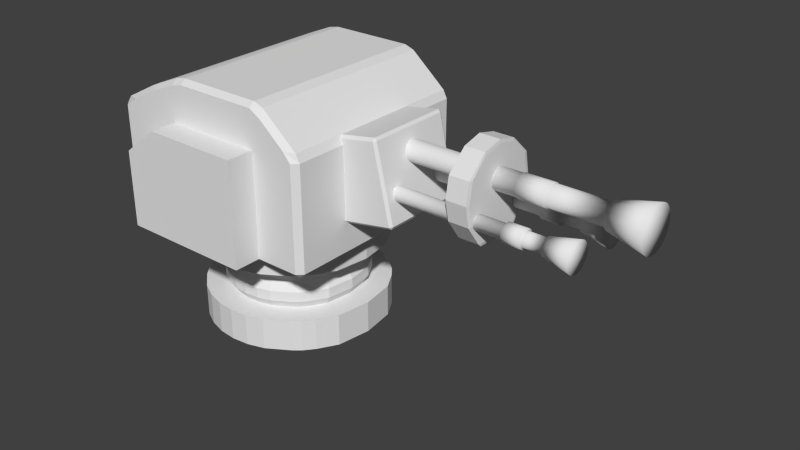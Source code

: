 # Source: Turret.blend  (saved by Blender 2.91.10; exported with 4.5.12 LTS)
import bpy
from mathutils import Matrix  # noqa: F401  (used for matrix-valued properties, if any)

bpy.ops.wm.read_factory_settings(use_empty=True)
scene = bpy.context.scene
scene.name = 'Scene'

# ---- collections
col_collection_1 = bpy.data.collections.new('Collection 1'); scene.collection.children.link(col_collection_1)

# ---- materials (node trees are filled in below, after node groups)
mat_turret_metal = bpy.data.materials.new('Turret_Metal')
mat_turret_metal.alpha_threshold = 0.0
mat_turret_metal.roughness = 0.5
mat_turret_metal2 = bpy.data.materials.new('Turret_Metal2')
mat_turret_metal2.alpha_threshold = 0.0
mat_turret_metal2.roughness = 0.5
mat_turret_gunmetal = bpy.data.materials.new('Turret_GunMetal')
mat_turret_gunmetal.alpha_threshold = 0.0
mat_turret_gunmetal.roughness = 0.5

# ---- material node trees
mat_turret_metal.use_nodes = True; mat_turret_metal.node_tree.nodes.clear()
_N = mat_turret_metal.node_tree.nodes; _L = mat_turret_metal.node_tree.links
n0 = _N.new('ShaderNodeOutputMaterial'); n0.name = 'Material Output'; n0.location = (300, 300)
n1 = _N.new('ShaderNodeBsdfDiffuse'); n1.name = 'Diffuse BSDF'; n1.location = (10, 300)
_L.new(n1.outputs[0], n0.inputs[0])
n0.is_active_output = True
mat_turret_metal2.use_nodes = True; mat_turret_metal2.node_tree.nodes.clear()
_N = mat_turret_metal2.node_tree.nodes; _L = mat_turret_metal2.node_tree.links
n0 = _N.new('ShaderNodeOutputMaterial'); n0.name = 'Material Output'; n0.location = (300, 300)
n1 = _N.new('ShaderNodeBsdfDiffuse'); n1.name = 'Diffuse BSDF'; n1.location = (10, 300)
_L.new(n1.outputs[0], n0.inputs[0])
n0.is_active_output = True
mat_turret_gunmetal.use_nodes = True; mat_turret_gunmetal.node_tree.nodes.clear()
_N = mat_turret_gunmetal.node_tree.nodes; _L = mat_turret_gunmetal.node_tree.links
n0 = _N.new('ShaderNodeOutputMaterial'); n0.name = 'Material Output'; n0.location = (300, 300)
n1 = _N.new('ShaderNodeBsdfDiffuse'); n1.name = 'Diffuse BSDF'; n1.location = (10, 300)
_L.new(n1.outputs[0], n0.inputs[0])
n0.is_active_output = True

# ---- world
world_world = bpy.data.worlds.new('World'); scene.world = world_world
world_world.color = (0.05088, 0.05088, 0.05088)
world_world.use_sun_shadow = False
world_world.sun_shadow_jitter_overblur = 0.0
world_world.cycles.sampling_method = 'MANUAL'
world_world.cycles.sample_map_resolution = 256
world_world.light_settings.ao_factor = 0.4

# ---- meshes
me_circle_000 = bpy.data.meshes.new('Circle.000')
me_circle_000.from_pydata([(-2.861e-06, -0.884, -4.444), (-2.861e-06, -1.927, -4.083), (-2.861e-06, -2.517, -3.767), (-2.861e-06, -3.01, -3.363), (-2.861e-06, -3.767, -2.517), (-1.907e-06, -4.186, -1.734), (-1.907e-06, -4.444, -0.884), (-1.907e-06, -4.531, 1.907e-06), (-1.907e-06, -4.444, 0.884), (-1.907e-06, -4.186, 1.734), (-9.537e-07, -3.508, 2.833), (-9.537e-07, -3.204, 3.204), (-9.537e-07, -2.686, 3.629), (-9.537e-07, -1.734, 4.186), (-1.572, -0.884, -4.444), (-1.572, -1.927, -4.083), (-1.572, -2.517, -3.767), (-1.572, -3.01, -3.363), (-1.572, -3.767, -2.517), (-1.572, -4.186, -1.734), (-1.572, -4.444, -0.884), (-1.572, -4.531, 1.907e-06), (-1.572, -4.444, 0.884), (-1.572, -4.186, 1.734), (-1.572, -3.508, 2.833), (-1.572, -3.204, 3.204), (-1.572, -2.686, 3.629), (-1.572, -1.734, 4.186), (-1.572, -0.6375, -3.205), (-1.572, -1.389, -2.945), (-1.572, -1.815, -2.717), (-1.572, -2.171, -2.425), (-1.572, -2.717, -1.815), (-1.572, -3.019, -1.25), (-1.572, -3.205, -0.6375), (-1.572, -3.268, 1.907e-06), (-1.572, -3.205, 0.6375), (-1.572, -3.019, 1.25), (-1.572, -2.53, 2.043), (-1.572, -2.311, 2.311), (-1.572, -1.937, 2.617), (-1.572, -1.25, 3.019), (-2.008, -0.6938, -3.488), (-2.008, -1.512, -3.205), (-2.008, -1.976, -2.957), (-2.008, -2.363, -2.639), (-2.008, -2.957, -1.976), (-2.008, -3.286, -1.361), (-2.008, -3.488, -0.6938), (-2.008, -3.556, 1.907e-06), (-2.008, -3.488, 0.6938), (-2.008, -3.286, 1.361), (-2.008, -2.754, 2.223), (-2.008, -2.515, 2.515), (-2.008, -2.108, 2.848), (-2.008, -1.361, 3.286), (-2.512, -0.6938, -3.488), (-2.512, -1.512, -3.205), (-2.512, -1.976, -2.957), (-2.512, -2.363, -2.639), (-2.512, -2.957, -1.976), (-2.512, -3.286, -1.361), (-2.512, -3.488, -0.6938), (-2.512, -3.556, 1.907e-06), (-2.512, -3.488, 0.6938), (-2.512, -3.286, 1.361), (-2.512, -2.754, 2.223), (-2.512, -2.515, 2.515), (-2.512, -2.108, 2.848), (-2.512, -1.361, 3.286), (-2.938, -0.6273, -3.154), (-2.938, -1.367, -2.898), (-2.938, -1.786, -2.674), (-2.938, -2.136, -2.386), (-2.938, -2.674, -1.786), (-2.938, -2.971, -1.231), (-2.938, -3.154, -0.6273), (-2.938, -3.215, 1.907e-06), (-2.938, -3.154, 0.6273), (-2.938, -2.971, 1.231), (-2.938, -2.49, 2.01), (-2.938, -2.274, 2.274), (-2.938, -1.906, 2.575), (-2.938, -1.231, 2.971), (-3.907, -0.6273, -3.154), (-3.907, -1.367, -2.898), (-3.907, -1.786, -2.674), (-3.907, -2.136, -2.386), (-3.907, -2.674, -1.786), (-3.907, -2.971, -1.231), (-3.907, -3.154, -0.6273), (-3.907, -3.215, 1.907e-06), (-3.907, -3.154, 0.6273), (-3.907, -2.971, 1.231), (-3.907, -2.49, 2.01), (-3.907, -2.274, 2.274), (-3.907, -1.906, 2.575), (-3.907, -1.231, 2.971), (-3.907, -0.8777, -4.413), (-3.907, -1.913, -4.054), (-3.907, -2.499, -3.741), (-3.907, -2.989, -3.339), (-3.907, -3.741, -2.499), (-3.907, -4.156, -1.722), (-3.907, -4.413, -0.8777), (-3.907, -4.499, 2.861e-06), (-3.907, -4.413, 0.8777), (-3.907, -4.156, 1.722), (-3.907, -3.484, 2.813), (-3.907, -3.181, 3.181), (-3.907, -2.667, 3.603), (-3.907, -1.722, 4.156), (-5.497, -0.8777, -4.413), (-5.497, -1.913, -4.054), (-5.497, -2.499, -3.741), (-5.497, -2.989, -3.339), (-5.497, -3.741, -2.499), (-5.497, -4.156, -1.722), (-5.497, -4.413, -0.8777), (-5.497, -4.499, 2.861e-06), (-5.497, -4.413, 0.8777), (-5.497, -4.156, 1.722), (-5.497, -3.484, 2.813), (-5.497, -3.181, 3.181), (-5.497, -2.667, 3.603), (-5.497, -1.722, 4.156), (-2.861e-06, 0.884, -4.444), (-2.861e-06, 1.927, -4.083), (-2.861e-06, 2.517, -3.767), (-2.861e-06, 3.01, -3.363), (-2.861e-06, 3.767, -2.517), (-1.907e-06, 4.186, -1.734), (-1.907e-06, 4.444, -0.884), (-1.907e-06, 4.531, 2.861e-06), (-1.907e-06, 4.444, 0.884), (-1.907e-06, 4.186, 1.734), (-9.537e-07, 3.508, 2.833), (-9.537e-07, 3.204, 3.204), (-9.537e-07, 2.686, 3.629), (-9.537e-07, 1.734, 4.186), (-1.572, 0.884, -4.444), (-1.572, 1.927, -4.083), (-1.572, 2.517, -3.767), (-1.572, 3.01, -3.363), (-1.572, 3.767, -2.517), (-1.572, 4.186, -1.734), (-1.572, 4.444, -0.884), (-1.572, 4.531, 3.815e-06), (-1.572, 4.444, 0.884), (-1.572, 4.186, 1.734), (-1.572, 3.508, 2.833), (-1.572, 3.204, 3.204), (-1.572, 2.686, 3.629), (-1.572, 1.734, 4.186), (-1.572, 0.6375, -3.205), (-1.572, 1.389, -2.945), (-1.572, 1.815, -2.717), (-1.572, 2.171, -2.425), (-1.572, 2.717, -1.815), (-1.572, 3.019, -1.25), (-1.572, 3.205, -0.6375), (-1.572, 3.268, 2.861e-06), (-1.572, 3.205, 0.6375), (-1.572, 3.019, 1.25), (-1.572, 2.53, 2.043), (-1.572, 2.311, 2.311), (-1.572, 1.937, 2.617), (-1.572, 1.25, 3.019), (-2.008, 0.6938, -3.488), (-2.008, 1.512, -3.205), (-2.008, 1.976, -2.957), (-2.008, 2.363, -2.639), (-2.008, 2.957, -1.976), (-2.008, 3.286, -1.361), (-2.008, 3.488, -0.6938), (-2.008, 3.556, 2.861e-06), (-2.008, 3.488, 0.6938), (-2.008, 3.286, 1.361), (-2.008, 2.754, 2.223), (-2.008, 2.515, 2.515), (-2.008, 2.108, 2.848), (-2.008, 1.361, 3.286), (-2.512, 0.6938, -3.488), (-2.512, 1.512, -3.205), (-2.512, 1.976, -2.957), (-2.512, 2.363, -2.639), (-2.512, 2.957, -1.976), (-2.512, 3.286, -1.361), (-2.512, 3.488, -0.6938), (-2.512, 3.556, 2.861e-06), (-2.512, 3.488, 0.6938), (-2.512, 3.286, 1.361), (-2.512, 2.754, 2.223), (-2.512, 2.515, 2.515), (-2.512, 2.108, 2.848), (-2.512, 1.361, 3.286), (-2.938, 0.6273, -3.154), (-2.938, 1.367, -2.898), (-2.938, 1.786, -2.674), (-2.938, 2.136, -2.386), (-2.938, 2.674, -1.786), (-2.938, 2.971, -1.231), (-2.938, 3.154, -0.6273), (-2.938, 3.215, 2.861e-06), (-2.938, 3.154, 0.6273), (-2.938, 2.971, 1.231), (-2.938, 2.49, 2.01), (-2.938, 2.274, 2.274), (-2.938, 1.906, 2.575), (-2.938, 1.231, 2.971), (-3.907, 0.6273, -3.154), (-3.907, 1.367, -2.898), (-3.907, 1.786, -2.674), (-3.907, 2.136, -2.386), (-3.907, 2.674, -1.786), (-3.907, 2.971, -1.231), (-3.907, 3.154, -0.6273), (-3.907, 3.215, 2.861e-06), (-3.907, 3.154, 0.6273), (-3.907, 2.971, 1.231), (-3.907, 2.49, 2.01), (-3.907, 2.274, 2.274), (-3.907, 1.906, 2.575), (-3.907, 1.231, 2.971), (-3.907, 0.8777, -4.413), (-3.907, 1.913, -4.054), (-3.907, 2.499, -3.741), (-3.907, 2.989, -3.339), (-3.907, 3.741, -2.499), (-3.907, 4.156, -1.722), (-3.907, 4.413, -0.8777), (-3.907, 4.499, 3.815e-06), (-3.907, 4.413, 0.8777), (-3.907, 4.156, 1.722), (-3.907, 3.484, 2.813), (-3.907, 3.181, 3.181), (-3.907, 2.667, 3.603), (-3.907, 1.722, 4.156), (-5.497, 0.8777, -4.413), (-5.497, 1.913, -4.054), (-5.497, 2.499, -3.741), (-5.497, 2.989, -3.339), (-5.497, 3.741, -2.499), (-5.497, 4.156, -1.722), (-5.497, 4.413, -0.8777), (-5.497, 4.499, 3.815e-06), (-5.497, 4.413, 0.8777), (-5.497, 4.156, 1.722), (-5.497, 3.484, 2.813), (-5.497, 3.181, 3.181), (-5.497, 2.667, 3.603), (-5.497, 1.722, 4.156), (-2.861e-06, 6.088e-07, -4.531), (-9.537e-07, -5.971e-07, 4.444), (-1.572, 6.088e-07, -4.531), (-1.572, -5.971e-07, 4.444), (-1.572, 4.39e-07, -3.268), (-1.572, -4.306e-07, 3.205), (-2.008, 4.778e-07, -3.556), (-2.008, -4.686e-07, 3.488), (-2.512, 4.778e-07, -3.556), (-2.512, -4.686e-07, 3.488), (-2.938, 4.32e-07, -3.215), (-2.938, -4.237e-07, 3.154), (-3.907, 4.32e-07, -3.215), (-3.907, -4.237e-07, 3.154), (-3.907, 6.045e-07, -4.499), (-3.907, -5.929e-07, 4.413), (-5.497, 6.045e-07, -4.499), (-5.497, -5.929e-07, 4.413), (-1.907e-06, 7.52e-08, -0.2911)], [], [(25, 26, 40, 39), (3, 4, 18, 17), (4, 5, 19, 18), (5, 6, 20, 19), (6, 7, 21, 20), (7, 8, 22, 21), (8, 9, 23, 22), (9, 10, 24, 23), (10, 11, 25, 24), (11, 12, 26, 25), (12, 13, 27, 26), (252, 0, 14, 254), (13, 253, 255, 27), (0, 1, 15, 14), (1, 2, 16, 15), (2, 3, 17, 16), (26, 27, 41, 40), (254, 14, 28, 256), (27, 255, 257, 41), (14, 15, 29, 28), (15, 16, 30, 29), (16, 17, 31, 30), (17, 18, 32, 31), (18, 19, 33, 32), (19, 20, 34, 33), (20, 21, 35, 34), (21, 22, 36, 35), (22, 23, 37, 36), (23, 24, 38, 37), (24, 25, 39, 38), (29, 30, 44, 43), (30, 31, 45, 44), (31, 32, 46, 45), (32, 33, 47, 46), (33, 34, 48, 47), (34, 35, 49, 48), (35, 36, 50, 49), (36, 37, 51, 50), (37, 38, 52, 51), (38, 39, 53, 52), (39, 40, 54, 53), (40, 41, 55, 54), (256, 28, 42, 258), (41, 257, 259, 55), (28, 29, 43, 42), (46, 47, 61, 60), (47, 48, 62, 61), (48, 49, 63, 62), (49, 50, 64, 63), (50, 51, 65, 64), (51, 52, 66, 65), (52, 53, 67, 66), (53, 54, 68, 67), (54, 55, 69, 68), (258, 42, 56, 260), (55, 259, 261, 69), (42, 43, 57, 56), (43, 44, 58, 57), (44, 45, 59, 58), (45, 46, 60, 59), (80, 81, 95, 94), (63, 64, 78, 77), (64, 65, 79, 78), (65, 66, 80, 79), (66, 67, 81, 80), (67, 68, 82, 81), (68, 69, 83, 82), (260, 56, 70, 262), (69, 261, 263, 83), (56, 57, 71, 70), (57, 58, 72, 71), (58, 59, 73, 72), (59, 60, 74, 73), (60, 61, 75, 74), (61, 62, 76, 75), (62, 63, 77, 76), (97, 265, 267, 111), (81, 82, 96, 95), (82, 83, 97, 96), (262, 70, 84, 264), (83, 263, 265, 97), (70, 71, 85, 84), (71, 72, 86, 85), (72, 73, 87, 86), (73, 74, 88, 87), (74, 75, 89, 88), (75, 76, 90, 89), (76, 77, 91, 90), (77, 78, 92, 91), (78, 79, 93, 92), (79, 80, 94, 93), (84, 85, 99, 98), (85, 86, 100, 99), (86, 87, 101, 100), (87, 88, 102, 101), (88, 89, 103, 102), (89, 90, 104, 103), (90, 91, 105, 104), (91, 92, 106, 105), (92, 93, 107, 106), (93, 94, 108, 107), (94, 95, 109, 108), (95, 96, 110, 109), (96, 97, 111, 110), (264, 84, 98, 266), (101, 102, 116, 115), (102, 103, 117, 116), (103, 104, 118, 117), (104, 105, 119, 118), (105, 106, 120, 119), (106, 107, 121, 120), (107, 108, 122, 121), (108, 109, 123, 122), (109, 110, 124, 123), (110, 111, 125, 124), (266, 98, 112, 268), (111, 267, 269, 125), (98, 99, 113, 112), (99, 100, 114, 113), (100, 101, 115, 114), (151, 165, 166, 152), (129, 143, 144, 130), (130, 144, 145, 131), (131, 145, 146, 132), (132, 146, 147, 133), (133, 147, 148, 134), (134, 148, 149, 135), (135, 149, 150, 136), (136, 150, 151, 137), (137, 151, 152, 138), (138, 152, 153, 139), (252, 254, 140, 126), (139, 153, 255, 253), (126, 140, 141, 127), (127, 141, 142, 128), (128, 142, 143, 129), (152, 166, 167, 153), (254, 256, 154, 140), (153, 167, 257, 255), (140, 154, 155, 141), (141, 155, 156, 142), (142, 156, 157, 143), (143, 157, 158, 144), (144, 158, 159, 145), (145, 159, 160, 146), (146, 160, 161, 147), (147, 161, 162, 148), (148, 162, 163, 149), (149, 163, 164, 150), (150, 164, 165, 151), (155, 169, 170, 156), (156, 170, 171, 157), (157, 171, 172, 158), (158, 172, 173, 159), (159, 173, 174, 160), (160, 174, 175, 161), (161, 175, 176, 162), (162, 176, 177, 163), (163, 177, 178, 164), (164, 178, 179, 165), (165, 179, 180, 166), (166, 180, 181, 167), (256, 258, 168, 154), (167, 181, 259, 257), (154, 168, 169, 155), (172, 186, 187, 173), (173, 187, 188, 174), (174, 188, 189, 175), (175, 189, 190, 176), (176, 190, 191, 177), (177, 191, 192, 178), (178, 192, 193, 179), (179, 193, 194, 180), (180, 194, 195, 181), (258, 260, 182, 168), (181, 195, 261, 259), (168, 182, 183, 169), (169, 183, 184, 170), (170, 184, 185, 171), (171, 185, 186, 172), (206, 220, 221, 207), (189, 203, 204, 190), (190, 204, 205, 191), (191, 205, 206, 192), (192, 206, 207, 193), (193, 207, 208, 194), (194, 208, 209, 195), (260, 262, 196, 182), (195, 209, 263, 261), (182, 196, 197, 183), (183, 197, 198, 184), (184, 198, 199, 185), (185, 199, 200, 186), (186, 200, 201, 187), (187, 201, 202, 188), (188, 202, 203, 189), (223, 237, 267, 265), (207, 221, 222, 208), (208, 222, 223, 209), (262, 264, 210, 196), (209, 223, 265, 263), (196, 210, 211, 197), (197, 211, 212, 198), (198, 212, 213, 199), (199, 213, 214, 200), (200, 214, 215, 201), (201, 215, 216, 202), (202, 216, 217, 203), (203, 217, 218, 204), (204, 218, 219, 205), (205, 219, 220, 206), (210, 224, 225, 211), (211, 225, 226, 212), (212, 226, 227, 213), (213, 227, 228, 214), (214, 228, 229, 215), (215, 229, 230, 216), (216, 230, 231, 217), (217, 231, 232, 218), (218, 232, 233, 219), (219, 233, 234, 220), (220, 234, 235, 221), (221, 235, 236, 222), (222, 236, 237, 223), (264, 266, 224, 210), (227, 241, 242, 228), (228, 242, 243, 229), (229, 243, 244, 230), (230, 244, 245, 231), (231, 245, 246, 232), (232, 246, 247, 233), (233, 247, 248, 234), (234, 248, 249, 235), (235, 249, 250, 236), (236, 250, 251, 237), (266, 268, 238, 224), (237, 251, 269, 267), (224, 238, 239, 225), (225, 239, 240, 226), (226, 240, 241, 227), (135, 270, 134), (13, 270, 253), (0, 270, 1), (136, 270, 135), (126, 270, 252), (1, 270, 2), (137, 270, 136), (2, 270, 3), (138, 270, 137), (3, 270, 4), (139, 270, 138), (4, 270, 5), (253, 270, 139), (127, 270, 126), (5, 270, 6), (128, 270, 127), (6, 270, 7), (7, 270, 8), (129, 270, 128), (8, 270, 9), (130, 270, 129), (9, 270, 10), (131, 270, 130), (10, 270, 11), (132, 270, 131), (11, 270, 12), (133, 270, 132), (134, 270, 133), (12, 270, 13), (252, 270, 0)])
me_circle_000.polygons.foreach_set('material_index', [0, 0, 0, 0, 0, 0, 0, 0, 0, 0, 0, 0, 0, 0, 0, 0, 0, 0, 0, 0, 0, 0, 0, 0, 0, 0, 0, 0, 0, 0, 1, 1, 1, 1, 1, 1, 1, 1, 1, 1, 1, 1, 1, 1, 1, 1, 1, 1, 1, 1, 1, 1, 1, 1, 1, 1, 1, 1, 1, 1, 1, 1, 1, 1, 1, 1, 1, 1, 1, 1, 1, 1, 1, 1, 1, 1, 0, 1, 1, 1, 1, 1, 1, 1, 1, 1, 1, 1, 1, 1, 1, 0, 0, 0, 0, 0, 0, 0, 0, 0, 0, 0, 0, 0, 0, 0, 0, 0, 0, 0, 0, 0, 0, 0, 0, 0, 0, 0, 0, 0, 0, 0, 0, 0, 0, 0, 0, 0, 0, 0, 0, 0, 0, 0, 0, 0, 0, 0, 0, 0, 0, 0, 0, 0, 0, 0, 0, 0, 0, 0, 1, 1, 1, 1, 1, 1, 1, 1, 1, 1, 1, 1, 1, 1, 1, 1, 1, 1, 1, 1, 1, 1, 1, 1, 1, 1, 1, 1, 1, 1, 1, 1, 1, 1, 1, 1, 1, 1, 1, 1, 1, 1, 1, 1, 1, 1, 0, 1, 1, 1, 1, 1, 1, 1, 1, 1, 1, 1, 1, 1, 1, 0, 0, 0, 0, 0, 0, 0, 0, 0, 0, 0, 0, 0, 0, 0, 0, 0, 0, 0, 0, 0, 0, 0, 0, 0, 0, 0, 0, 0, 0, 0, 0, 0, 0, 0, 0, 0, 0, 0, 0, 0, 0, 0, 0, 0, 0, 0, 0, 0, 0, 0, 0, 0, 0, 0, 0, 0, 0, 0])
_uv = me_circle_000.uv_layers.new(name='UVMap')
_uv.uv.foreach_set('vector', [0.12, 0.2795, 0.1307, 0.2748, 0.1393, 0.2969, 0.1303, 0.3007, 0.01244, 0.3626, 0.02083, 0.3418, 0.04672, 0.3541, 0.03951, 0.372, 0.02083, 0.3418, 0.02923, 0.3261, 0.0541, 0.3409, 0.04672, 0.3541, 0.02923, 0.3261, 0.03905, 0.3113, 0.06256, 0.3283, 0.0541, 0.3409, 0.03905, 0.3113, 0.05022, 0.2974, 0.07213, 0.3165, 0.06256, 0.3283, 0.05022, 0.2974, 0.06262, 0.2845, 0.08273, 0.3056, 0.07213, 0.3165, 0.06262, 0.2845, 0.07615, 0.2729, 0.09434, 0.2957, 0.08273, 0.3056, 0.07615, 0.2729, 0.09789, 0.2582, 0.1127, 0.2837, 0.09434, 0.2957, 0.09789, 0.2582, 0.1063, 0.2536, 0.12, 0.2795, 0.1127, 0.2837, 0.1063, 0.2536, 0.1185, 0.2477, 0.1307, 0.2748, 0.12, 0.2795, 0.1185, 0.2477, 0.1398, 0.2395, 0.1487, 0.2682, 0.1307, 0.2748, 0.3826, 0.3917, 0.3861, 0.4087, 0.3564, 0.4142, 0.3547, 0.3979, 0.1398, 0.2395, 0.1765, 0.2321, 0.1793, 0.2642, 0.1487, 0.2682, 0.0006193, 0.4075, 0.005326, 0.3869, 0.03329, 0.3939, 0.02994, 0.4142, 0.005326, 0.3869, 0.00867, 0.3744, 0.03593, 0.3824, 0.03329, 0.3939, 0.00867, 0.3744, 0.01244, 0.3626, 0.03951, 0.372, 0.03593, 0.3824, 0.1307, 0.2748, 0.1487, 0.2682, 0.1552, 0.2921, 0.1393, 0.2969, 0.3547, 0.3979, 0.3564, 0.4142, 0.3318, 0.4133, 0.331, 0.4009, 0.1487, 0.2682, 0.1793, 0.2642, 0.1814, 0.2877, 0.1552, 0.2921, 0.02994, 0.4142, 0.03329, 0.3939, 0.05658, 0.3979, 0.05517, 0.4136, 0.03329, 0.3939, 0.03593, 0.3824, 0.05856, 0.3885, 0.05658, 0.3979, 0.03593, 0.3824, 0.03951, 0.372, 0.06146, 0.3799, 0.05856, 0.3885, 0.03951, 0.372, 0.04672, 0.3541, 0.06834, 0.3648, 0.06146, 0.3799, 0.04672, 0.3541, 0.0541, 0.3409, 0.07452, 0.3533, 0.06834, 0.3648, 0.0541, 0.3409, 0.06256, 0.3283, 0.0817, 0.3424, 0.07452, 0.3533, 0.06256, 0.3283, 0.07213, 0.3165, 0.08983, 0.3323, 0.0817, 0.3424, 0.07213, 0.3165, 0.08273, 0.3056, 0.09885, 0.3229, 0.08983, 0.3323, 0.08273, 0.3056, 0.09434, 0.2957, 0.1087, 0.3145, 0.09885, 0.3229, 0.09434, 0.2957, 0.1127, 0.2837, 0.1243, 0.3041, 0.1087, 0.3145, 0.1127, 0.2837, 0.12, 0.2795, 0.1303, 0.3007, 0.1243, 0.3041, 0.2113, 0.6985, 0.2205, 0.698, 0.2211, 0.7076, 0.2118, 0.7081, 0.2205, 0.698, 0.2293, 0.6974, 0.2299, 0.7069, 0.2211, 0.7076, 0.2293, 0.6974, 0.2448, 0.6963, 0.2455, 0.7059, 0.2299, 0.7069, 0.2448, 0.6963, 0.2571, 0.6954, 0.2578, 0.7051, 0.2455, 0.7059, 0.2571, 0.6954, 0.2695, 0.6946, 0.2701, 0.7043, 0.2578, 0.7051, 0.2695, 0.6946, 0.2819, 0.6939, 0.2824, 0.7036, 0.2701, 0.7043, 0.2819, 0.6939, 0.2943, 0.6932, 0.2948, 0.703, 0.2824, 0.7036, 0.2943, 0.6932, 0.3068, 0.6927, 0.307, 0.7026, 0.2948, 0.703, 0.3068, 0.6927, 0.3247, 0.6924, 0.325, 0.702, 0.307, 0.7026, 0.3247, 0.6924, 0.3313, 0.6923, 0.3316, 0.7019, 0.325, 0.702, 0.3313, 0.6923, 0.3407, 0.6921, 0.3408, 0.7016, 0.3316, 0.7019, 0.3407, 0.6921, 0.3559, 0.6918, 0.3558, 0.7015, 0.3408, 0.7016, 0.5776, 0.6976, 0.5902, 0.6978, 0.5905, 0.7081, 0.5772, 0.7074, 0.3559, 0.6918, 0.3799, 0.6918, 0.3799, 0.7012, 0.3558, 0.7015, 0.1962, 0.6988, 0.2113, 0.6985, 0.2118, 0.7081, 0.1958, 0.7089, 0.2455, 0.7059, 0.2578, 0.7051, 0.2584, 0.714, 0.2462, 0.7147, 0.2578, 0.7051, 0.2701, 0.7043, 0.2707, 0.7132, 0.2584, 0.714, 0.2701, 0.7043, 0.2824, 0.7036, 0.2829, 0.7126, 0.2707, 0.7132, 0.2824, 0.7036, 0.2948, 0.703, 0.2952, 0.7119, 0.2829, 0.7126, 0.2948, 0.703, 0.307, 0.7026, 0.3074, 0.7115, 0.2952, 0.7119, 0.307, 0.7026, 0.325, 0.702, 0.3253, 0.7109, 0.3074, 0.7115, 0.325, 0.702, 0.3316, 0.7019, 0.3319, 0.7106, 0.3253, 0.7109, 0.3316, 0.7019, 0.3408, 0.7016, 0.341, 0.7106, 0.3319, 0.7106, 0.3408, 0.7016, 0.3558, 0.7015, 0.356, 0.7102, 0.341, 0.7106, 0.5772, 0.7074, 0.5905, 0.7081, 0.5897, 0.718, 0.5766, 0.7167, 0.3558, 0.7015, 0.3799, 0.7012, 0.38, 0.7104, 0.356, 0.7102, 0.1958, 0.7089, 0.2118, 0.7081, 0.2125, 0.7172, 0.1964, 0.7185, 0.2118, 0.7081, 0.2211, 0.7076, 0.2218, 0.7164, 0.2125, 0.7172, 0.2211, 0.7076, 0.2299, 0.7069, 0.2305, 0.7159, 0.2218, 0.7164, 0.2299, 0.7069, 0.2455, 0.7059, 0.2462, 0.7147, 0.2305, 0.7159, 0.3255, 0.7209, 0.332, 0.7207, 0.3325, 0.7393, 0.326, 0.7395, 0.2829, 0.7126, 0.2952, 0.7119, 0.2956, 0.722, 0.2834, 0.7227, 0.2952, 0.7119, 0.3074, 0.7115, 0.3078, 0.7215, 0.2956, 0.722, 0.3074, 0.7115, 0.3253, 0.7109, 0.3255, 0.7209, 0.3078, 0.7215, 0.3253, 0.7109, 0.3319, 0.7106, 0.332, 0.7207, 0.3255, 0.7209, 0.3319, 0.7106, 0.341, 0.7106, 0.3412, 0.7205, 0.332, 0.7207, 0.341, 0.7106, 0.356, 0.7102, 0.3564, 0.7204, 0.3412, 0.7205, 0.5766, 0.7167, 0.5897, 0.718, 0.588, 0.7284, 0.5756, 0.7272, 0.356, 0.7102, 0.38, 0.7104, 0.38, 0.7199, 0.3564, 0.7204, 0.1964, 0.7185, 0.2125, 0.7172, 0.2133, 0.7272, 0.1983, 0.7288, 0.2125, 0.7172, 0.2218, 0.7164, 0.2225, 0.7265, 0.2133, 0.7272, 0.2218, 0.7164, 0.2305, 0.7159, 0.2313, 0.7258, 0.2225, 0.7265, 0.2305, 0.7159, 0.2462, 0.7147, 0.2468, 0.7249, 0.2313, 0.7258, 0.2462, 0.7147, 0.2584, 0.714, 0.259, 0.7241, 0.2468, 0.7249, 0.2584, 0.714, 0.2707, 0.7132, 0.2712, 0.7233, 0.259, 0.7241, 0.2707, 0.7132, 0.2829, 0.7126, 0.2834, 0.7227, 0.2712, 0.7233, 0.1568, 0.5385, 0.1805, 0.5431, 0.1783, 0.5656, 0.1502, 0.5611, 0.332, 0.7207, 0.3412, 0.7205, 0.3415, 0.7391, 0.3325, 0.7393, 0.3412, 0.7205, 0.3564, 0.7204, 0.3564, 0.7389, 0.3415, 0.7391, 0.5756, 0.7272, 0.588, 0.7284, 0.5862, 0.7472, 0.5739, 0.7461, 0.3564, 0.7204, 0.38, 0.7199, 0.3802, 0.7386, 0.3564, 0.7389, 0.1983, 0.7288, 0.2133, 0.7272, 0.2148, 0.7459, 0.2, 0.7472, 0.2133, 0.7272, 0.2225, 0.7265, 0.2239, 0.7452, 0.2148, 0.7459, 0.2225, 0.7265, 0.2313, 0.7258, 0.2325, 0.7446, 0.2239, 0.7452, 0.2313, 0.7258, 0.2468, 0.7249, 0.248, 0.7436, 0.2325, 0.7446, 0.2468, 0.7249, 0.259, 0.7241, 0.2601, 0.7428, 0.248, 0.7436, 0.259, 0.7241, 0.2712, 0.7233, 0.2722, 0.7421, 0.2601, 0.7428, 0.2712, 0.7233, 0.2834, 0.7227, 0.2843, 0.7414, 0.2722, 0.7421, 0.2834, 0.7227, 0.2956, 0.722, 0.2964, 0.7408, 0.2843, 0.7414, 0.2956, 0.722, 0.3078, 0.7215, 0.3085, 0.7402, 0.2964, 0.7408, 0.3078, 0.7215, 0.3255, 0.7209, 0.326, 0.7395, 0.3085, 0.7402, 0.0599, 0.417, 0.06078, 0.4333, 0.03614, 0.4367, 0.03322, 0.4155, 0.06078, 0.4333, 0.06247, 0.4428, 0.03868, 0.4487, 0.03614, 0.4367, 0.06247, 0.4428, 0.06512, 0.4516, 0.04231, 0.4594, 0.03868, 0.4487, 0.06512, 0.4516, 0.07142, 0.4667, 0.04973, 0.4774, 0.04231, 0.4594, 0.07142, 0.4667, 0.07776, 0.4779, 0.05718, 0.4907, 0.04973, 0.4774, 0.07776, 0.4779, 0.08515, 0.4885, 0.06586, 0.5032, 0.05718, 0.4907, 0.08515, 0.4885, 0.09352, 0.4983, 0.07564, 0.5148, 0.06586, 0.5032, 0.09352, 0.4983, 0.1028, 0.5073, 0.08643, 0.5254, 0.07564, 0.5148, 0.1028, 0.5073, 0.1129, 0.5155, 0.09805, 0.5351, 0.08643, 0.5254, 0.1129, 0.5155, 0.1281, 0.5263, 0.1162, 0.5465, 0.09805, 0.5351, 0.1281, 0.5263, 0.1338, 0.5297, 0.1233, 0.5505, 0.1162, 0.5465, 0.1338, 0.5297, 0.1422, 0.5336, 0.1335, 0.5549, 0.1233, 0.5505, 0.1422, 0.5336, 0.1568, 0.5385, 0.1502, 0.5611, 0.1335, 0.5549, 0.3273, 0.4297, 0.3279, 0.4162, 0.3554, 0.4155, 0.3528, 0.4331, 0.04231, 0.4594, 0.04973, 0.4774, 0.0232, 0.4914, 0.01374, 0.4701, 0.04973, 0.4774, 0.05718, 0.4907, 0.03221, 0.5069, 0.0232, 0.4914, 0.05718, 0.4907, 0.06586, 0.5032, 0.04256, 0.5216, 0.03221, 0.5069, 0.06586, 0.5032, 0.07564, 0.5148, 0.05419, 0.5351, 0.04256, 0.5216, 0.07564, 0.5148, 0.08643, 0.5254, 0.067, 0.5476, 0.05419, 0.5351, 0.08643, 0.5254, 0.09805, 0.5351, 0.08094, 0.5587, 0.067, 0.5476, 0.09805, 0.5351, 0.1162, 0.5465, 0.1027, 0.5721, 0.08094, 0.5587, 0.1162, 0.5465, 0.1233, 0.5505, 0.1109, 0.5762, 0.1027, 0.5721, 0.1233, 0.5505, 0.1335, 0.5549, 0.1228, 0.5814, 0.1109, 0.5762, 0.1335, 0.5549, 0.1502, 0.5611, 0.1432, 0.5882, 0.1228, 0.5814, 0.3528, 0.4331, 0.3554, 0.4155, 0.388, 0.4226, 0.384, 0.4407, 0.1502, 0.5611, 0.1783, 0.5656, 0.1756, 0.5933, 0.1432, 0.5882, 0.03322, 0.4155, 0.03614, 0.4367, 0.005678, 0.4446, 0.0006193, 0.4221, 0.03614, 0.4367, 0.03868, 0.4487, 0.009504, 0.4579, 0.005678, 0.4446, 0.03868, 0.4487, 0.04231, 0.4594, 0.01374, 0.4701, 0.009504, 0.4579, 0.2404, 0.2688, 0.2339, 0.2915, 0.2244, 0.2894, 0.2291, 0.2661, 0.3607, 0.3319, 0.3356, 0.3455, 0.3256, 0.3294, 0.3489, 0.3128, 0.3489, 0.3128, 0.3256, 0.3294, 0.316, 0.3176, 0.3379, 0.2988, 0.3379, 0.2988, 0.316, 0.3176, 0.3055, 0.3067, 0.3257, 0.2859, 0.3257, 0.2859, 0.3055, 0.3067, 0.294, 0.2968, 0.3122, 0.2742, 0.3122, 0.2742, 0.294, 0.2968, 0.2817, 0.2879, 0.2978, 0.2637, 0.2978, 0.2637, 0.2817, 0.2879, 0.2685, 0.2803, 0.2824, 0.2546, 0.2824, 0.2546, 0.2685, 0.2803, 0.2484, 0.2717, 0.2584, 0.244, 0.2584, 0.244, 0.2484, 0.2717, 0.2404, 0.2688, 0.2494, 0.2409, 0.2494, 0.2409, 0.2404, 0.2688, 0.2291, 0.2661, 0.2363, 0.2372, 0.2363, 0.2372, 0.2291, 0.2661, 0.2102, 0.2628, 0.2139, 0.2329, 0.3826, 0.3917, 0.3547, 0.3979, 0.3512, 0.3828, 0.3784, 0.3751, 0.2139, 0.2329, 0.2102, 0.2628, 0.1793, 0.2642, 0.1765, 0.2321, 0.3784, 0.3751, 0.3512, 0.3828, 0.3452, 0.3654, 0.3715, 0.3548, 0.3715, 0.3548, 0.3452, 0.3654, 0.3408, 0.355, 0.3663, 0.343, 0.3663, 0.343, 0.3408, 0.355, 0.3356, 0.3455, 0.3607, 0.3319, 0.2291, 0.2661, 0.2244, 0.2894, 0.2079, 0.2874, 0.2102, 0.2628, 0.3547, 0.3979, 0.331, 0.4009, 0.3287, 0.3884, 0.3512, 0.3828, 0.2102, 0.2628, 0.2079, 0.2874, 0.1814, 0.2877, 0.1793, 0.2642, 0.3512, 0.3828, 0.3287, 0.3884, 0.324, 0.3737, 0.3452, 0.3654, 0.3452, 0.3654, 0.324, 0.3737, 0.3202, 0.3651, 0.3408, 0.355, 0.3408, 0.355, 0.3202, 0.3651, 0.3158, 0.3572, 0.3356, 0.3455, 0.3356, 0.3455, 0.3158, 0.3572, 0.3063, 0.3437, 0.3256, 0.3294, 0.3256, 0.3294, 0.3063, 0.3437, 0.2981, 0.3334, 0.316, 0.3176, 0.316, 0.3176, 0.2981, 0.3334, 0.2892, 0.324, 0.3055, 0.3067, 0.3055, 0.3067, 0.2892, 0.324, 0.2794, 0.3155, 0.294, 0.2968, 0.294, 0.2968, 0.2794, 0.3155, 0.2688, 0.3079, 0.2817, 0.2879, 0.2817, 0.2879, 0.2688, 0.3079, 0.2576, 0.3013, 0.2685, 0.2803, 0.2685, 0.2803, 0.2576, 0.3013, 0.2404, 0.2938, 0.2484, 0.2717, 0.2484, 0.2717, 0.2404, 0.2938, 0.2339, 0.2915, 0.2404, 0.2688, 0.5497, 0.6962, 0.5492, 0.7058, 0.5399, 0.7054, 0.5404, 0.6956, 0.5404, 0.6956, 0.5399, 0.7054, 0.531, 0.7048, 0.5315, 0.6951, 0.5315, 0.6951, 0.531, 0.7048, 0.5151, 0.7039, 0.5158, 0.6942, 0.5158, 0.6942, 0.5151, 0.7039, 0.5027, 0.7032, 0.5033, 0.6934, 0.5033, 0.6934, 0.5027, 0.7032, 0.4902, 0.7026, 0.4907, 0.6927, 0.4907, 0.6927, 0.4902, 0.7026, 0.4777, 0.7021, 0.4781, 0.6921, 0.4781, 0.6921, 0.4777, 0.7021, 0.4652, 0.7017, 0.4654, 0.6916, 0.4654, 0.6916, 0.4652, 0.7017, 0.4528, 0.7015, 0.4528, 0.6917, 0.4528, 0.6917, 0.4528, 0.7015, 0.4349, 0.7012, 0.435, 0.6916, 0.435, 0.6916, 0.4349, 0.7012, 0.4282, 0.7013, 0.4283, 0.6916, 0.4283, 0.6916, 0.4282, 0.7013, 0.419, 0.7011, 0.4191, 0.6916, 0.4191, 0.6916, 0.419, 0.7011, 0.404, 0.7012, 0.4038, 0.6915, 0.5776, 0.6976, 0.5772, 0.7074, 0.5646, 0.7069, 0.5651, 0.6969, 0.4038, 0.6915, 0.404, 0.7012, 0.3799, 0.7012, 0.3799, 0.6918, 0.5651, 0.6969, 0.5646, 0.7069, 0.5492, 0.7058, 0.5497, 0.6962, 0.5151, 0.7039, 0.5146, 0.7128, 0.5022, 0.7122, 0.5027, 0.7032, 0.5027, 0.7032, 0.5022, 0.7122, 0.4898, 0.7116, 0.4902, 0.7026, 0.4902, 0.7026, 0.4898, 0.7116, 0.4774, 0.7111, 0.4777, 0.7021, 0.4777, 0.7021, 0.4774, 0.7111, 0.4649, 0.7107, 0.4652, 0.7017, 0.4652, 0.7017, 0.4649, 0.7107, 0.4526, 0.7104, 0.4528, 0.7015, 0.4528, 0.7015, 0.4526, 0.7104, 0.4347, 0.7102, 0.4349, 0.7012, 0.4349, 0.7012, 0.4347, 0.7102, 0.4281, 0.71, 0.4282, 0.7013, 0.4282, 0.7013, 0.4281, 0.71, 0.419, 0.7101, 0.419, 0.7011, 0.419, 0.7011, 0.419, 0.7101, 0.4039, 0.7099, 0.404, 0.7012, 0.5772, 0.7074, 0.5766, 0.7167, 0.564, 0.7159, 0.5646, 0.7069, 0.404, 0.7012, 0.4039, 0.7099, 0.38, 0.7104, 0.3799, 0.7012, 0.5646, 0.7069, 0.564, 0.7159, 0.5485, 0.7149, 0.5492, 0.7058, 0.5492, 0.7058, 0.5485, 0.7149, 0.5392, 0.7142, 0.5399, 0.7054, 0.5399, 0.7054, 0.5392, 0.7142, 0.5304, 0.7138, 0.531, 0.7048, 0.531, 0.7048, 0.5304, 0.7138, 0.5146, 0.7128, 0.5151, 0.7039, 0.4346, 0.7201, 0.4343, 0.7389, 0.4279, 0.7388, 0.4281, 0.7201, 0.4774, 0.7111, 0.477, 0.7213, 0.4646, 0.7209, 0.4649, 0.7107, 0.4649, 0.7107, 0.4646, 0.7209, 0.4523, 0.7205, 0.4526, 0.7104, 0.4526, 0.7104, 0.4523, 0.7205, 0.4346, 0.7201, 0.4347, 0.7102, 0.4347, 0.7102, 0.4346, 0.7201, 0.4281, 0.7201, 0.4281, 0.71, 0.4281, 0.71, 0.4281, 0.7201, 0.4189, 0.72, 0.419, 0.7101, 0.419, 0.7101, 0.4189, 0.72, 0.4037, 0.7201, 0.4039, 0.7099, 0.5766, 0.7167, 0.5756, 0.7272, 0.5632, 0.7261, 0.564, 0.7159, 0.4039, 0.7099, 0.4037, 0.7201, 0.38, 0.7199, 0.38, 0.7104, 0.564, 0.7159, 0.5632, 0.7261, 0.5479, 0.725, 0.5485, 0.7149, 0.5485, 0.7149, 0.5479, 0.725, 0.5386, 0.7244, 0.5392, 0.7142, 0.5392, 0.7142, 0.5386, 0.7244, 0.5298, 0.7239, 0.5304, 0.7138, 0.5304, 0.7138, 0.5298, 0.7239, 0.5141, 0.7232, 0.5146, 0.7128, 0.5146, 0.7128, 0.5141, 0.7232, 0.5017, 0.7225, 0.5022, 0.7122, 0.5022, 0.7122, 0.5017, 0.7225, 0.4893, 0.7219, 0.4898, 0.7116, 0.4898, 0.7116, 0.4893, 0.7219, 0.477, 0.7213, 0.4774, 0.7111, 0.2046, 0.5432, 0.2067, 0.5666, 0.1783, 0.5656, 0.1805, 0.5431, 0.4281, 0.7201, 0.4279, 0.7388, 0.4188, 0.7387, 0.4189, 0.72, 0.4189, 0.72, 0.4188, 0.7387, 0.4039, 0.7386, 0.4037, 0.7201, 0.5756, 0.7272, 0.5739, 0.7461, 0.5618, 0.745, 0.5632, 0.7261, 0.4037, 0.7201, 0.4039, 0.7386, 0.3802, 0.7386, 0.38, 0.7199, 0.5632, 0.7261, 0.5618, 0.745, 0.5467, 0.7439, 0.5479, 0.725, 0.5479, 0.725, 0.5467, 0.7439, 0.5375, 0.7433, 0.5386, 0.7244, 0.5386, 0.7244, 0.5375, 0.7433, 0.5288, 0.7429, 0.5298, 0.7239, 0.5298, 0.7239, 0.5288, 0.7429, 0.5131, 0.7421, 0.5141, 0.7232, 0.5141, 0.7232, 0.5131, 0.7421, 0.5008, 0.7414, 0.5017, 0.7225, 0.5017, 0.7225, 0.5008, 0.7414, 0.4886, 0.7408, 0.4893, 0.7219, 0.4893, 0.7219, 0.4886, 0.7408, 0.4763, 0.7403, 0.477, 0.7213, 0.477, 0.7213, 0.4763, 0.7403, 0.4641, 0.7398, 0.4646, 0.7209, 0.4646, 0.7209, 0.4641, 0.7398, 0.4519, 0.7393, 0.4523, 0.7205, 0.4523, 0.7205, 0.4519, 0.7393, 0.4343, 0.7389, 0.4346, 0.7201, 0.3245, 0.4429, 0.3492, 0.4492, 0.3426, 0.4675, 0.3198, 0.4586, 0.3198, 0.4586, 0.3426, 0.4675, 0.3378, 0.4783, 0.316, 0.4676, 0.316, 0.4676, 0.3378, 0.4783, 0.3322, 0.488, 0.3116, 0.4757, 0.3116, 0.4757, 0.3322, 0.488, 0.3215, 0.504, 0.3023, 0.4892, 0.3023, 0.4892, 0.3215, 0.504, 0.3116, 0.5155, 0.2939, 0.499, 0.2939, 0.499, 0.3116, 0.5155, 0.3007, 0.5261, 0.2846, 0.5079, 0.2846, 0.5079, 0.3007, 0.5261, 0.2889, 0.5355, 0.2745, 0.5159, 0.2745, 0.5159, 0.2889, 0.5355, 0.2762, 0.5439, 0.2637, 0.5229, 0.2637, 0.5229, 0.2762, 0.5439, 0.2629, 0.5511, 0.2521, 0.529, 0.2521, 0.529, 0.2629, 0.5511, 0.2429, 0.5589, 0.2351, 0.5367, 0.2351, 0.5367, 0.2429, 0.5589, 0.2352, 0.5614, 0.2289, 0.539, 0.2289, 0.539, 0.2352, 0.5614, 0.2243, 0.5637, 0.2199, 0.5411, 0.2199, 0.5411, 0.2243, 0.5637, 0.2067, 0.5666, 0.2046, 0.5432, 0.3273, 0.4297, 0.3528, 0.4331, 0.3492, 0.4492, 0.3245, 0.4429, 0.3322, 0.488, 0.358, 0.5037, 0.3447, 0.5227, 0.3215, 0.504, 0.3215, 0.504, 0.3447, 0.5227, 0.3329, 0.5362, 0.3116, 0.5155, 0.3116, 0.5155, 0.3329, 0.5362, 0.32, 0.5485, 0.3007, 0.5261, 0.3007, 0.5261, 0.32, 0.5485, 0.306, 0.5596, 0.2889, 0.5355, 0.2889, 0.5355, 0.306, 0.5596, 0.291, 0.5693, 0.2762, 0.5439, 0.2762, 0.5439, 0.291, 0.5693, 0.2752, 0.5776, 0.2629, 0.5511, 0.2629, 0.5511, 0.2752, 0.5776, 0.2513, 0.5865, 0.2429, 0.5589, 0.2429, 0.5589, 0.2513, 0.5865, 0.2424, 0.589, 0.2352, 0.5614, 0.2352, 0.5614, 0.2424, 0.589, 0.2298, 0.5918, 0.2243, 0.5637, 0.2243, 0.5637, 0.2298, 0.5918, 0.2084, 0.5945, 0.2067, 0.5666, 0.3528, 0.4331, 0.384, 0.4407, 0.3788, 0.4588, 0.3492, 0.4492, 0.2067, 0.5666, 0.2084, 0.5945, 0.1756, 0.5933, 0.1783, 0.5656, 0.3492, 0.4492, 0.3788, 0.4588, 0.3704, 0.4802, 0.3426, 0.4675, 0.3426, 0.4675, 0.3704, 0.4802, 0.3643, 0.4925, 0.3378, 0.4783, 0.3378, 0.4783, 0.3643, 0.4925, 0.358, 0.5037, 0.3322, 0.488, 0.539, 0.5535, 0.4751, 0.4945, 0.5482, 0.5397, 0.4198, 0.5652, 0.4751, 0.4945, 0.4494, 0.5793, 0.4818, 0.4155, 0.4751, 0.4945, 0.4612, 0.4163, 0.5209, 0.5695, 0.4751, 0.4945, 0.539, 0.5535, 0.5135, 0.4251, 0.4751, 0.4945, 0.4981, 0.4187, 0.4612, 0.4163, 0.4751, 0.4945, 0.4489, 0.4187, 0.5135, 0.5745, 0.4751, 0.4945, 0.5209, 0.5695, 0.4489, 0.4187, 0.4751, 0.4945, 0.4379, 0.4233, 0.5019, 0.5793, 0.4751, 0.4945, 0.5135, 0.5745, 0.4379, 0.4233, 0.4751, 0.4945, 0.4198, 0.4343, 0.4818, 0.5841, 0.4751, 0.4945, 0.5019, 0.5793, 0.4198, 0.4343, 0.4751, 0.4945, 0.408, 0.446, 0.4494, 0.5793, 0.4751, 0.4945, 0.4818, 0.5841, 0.5301, 0.4372, 0.4751, 0.4945, 0.5135, 0.4251, 0.408, 0.446, 0.4751, 0.4945, 0.3988, 0.4598, 0.539, 0.446, 0.4751, 0.4945, 0.5301, 0.4372, 0.3988, 0.4598, 0.4751, 0.4945, 0.3925, 0.4752, 0.3925, 0.4752, 0.4751, 0.4945, 0.3892, 0.4915, 0.5456, 0.4559, 0.4751, 0.4945, 0.539, 0.446, 0.3892, 0.4915, 0.4751, 0.4945, 0.3892, 0.5081, 0.5546, 0.4752, 0.4751, 0.4945, 0.5456, 0.4559, 0.3892, 0.5081, 0.4751, 0.4945, 0.3954, 0.5314, 0.5578, 0.4915, 0.4751, 0.4945, 0.5546, 0.4752, 0.3954, 0.5314, 0.4751, 0.4945, 0.3988, 0.5397, 0.5578, 0.5081, 0.4751, 0.4945, 0.5578, 0.4915, 0.3988, 0.5397, 0.4751, 0.4945, 0.4058, 0.5501, 0.5546, 0.5243, 0.4751, 0.4945, 0.5578, 0.5081, 0.5482, 0.5397, 0.4751, 0.4945, 0.5546, 0.5243, 0.4058, 0.5501, 0.4751, 0.4945, 0.4198, 0.5652, 0.4981, 0.4187, 0.4751, 0.4945, 0.4818, 0.4155])
me_circle_000.materials.append(mat_turret_metal)
me_circle_000.materials.append(mat_turret_metal2)
me_circle_000.materials.append(mat_turret_gunmetal)
me_circle_000.use_remesh_preserve_volume = False
me_circle_000.use_remesh_preserve_attributes = False
me_circle_000.use_mirror_vertex_groups = False
me_circle_000.update()
me_circle_001 = bpy.data.meshes.new('Circle.001')
me_circle_001.from_pydata([(-10.53, -2.134e-06, 6.642), (-10.52, -0.1001, 6.643), (-10.5, -0.1964, 6.648), (-10.45, -0.2852, 6.655), (-10.39, -0.363, 6.665), (-10.31, -0.4268, 6.677), (-10.22, -0.4742, 6.691), (-10.13, -0.5035, 6.705), (-10.03, -0.5133, 6.721), (-9.935, -0.5035, 6.736), (-9.841, -0.4742, 6.751), (-9.755, -0.4268, 6.765), (-9.679, -0.363, 6.777), (-9.616, -0.2852, 6.787), (-9.57, -0.1964, 6.794), (-9.542, -0.1001, 6.799), (-9.532, -1.702e-06, 6.8), (-10.55, -3.487e-06, 16.7), (-10.54, -0.1001, 16.7), (-10.51, -0.1964, 16.7), (-10.46, -0.2852, 16.7), (-10.4, -0.363, 16.7), (-10.32, -0.4268, 16.7), (-10.23, -0.4742, 16.7), (-10.13, -0.5035, 16.7), (-10.03, -0.5133, 16.7), (-9.933, -0.5035, 16.7), (-9.836, -0.4744, 16.7), (-9.747, -0.4272, 16.7), (-9.669, -0.3637, 16.7), (-9.604, -0.2863, 16.7), (-9.554, -0.1977, 16.69), (-9.523, -0.1008, 16.69), (-9.512, 0.0006734, 16.69), (-10.67, -3.501e-06, 16.63), (-10.65, -0.1237, 16.63), (-10.62, -0.2426, 16.63), (-10.56, -0.3522, 16.63), (-10.48, -0.4483, 16.63), (-10.38, -0.5271, 16.63), (-10.28, -0.5857, 16.63), (-10.16, -0.6218, 16.63), (-10.03, -0.6339, 16.63), (-9.909, -0.6218, 16.63), (-9.79, -0.5857, 16.63), (-9.68, -0.5272, 16.63), (-9.584, -0.4486, 16.63), (-9.505, -0.3529, 16.63), (-9.445, -0.2438, 16.63), (-9.407, -0.1249, 16.62), (-9.393, -0.0005851, 16.62), (-11.08, -3.836e-06, 18.43), (-11.06, -0.2048, 18.43), (-11.0, -0.4018, 18.43), (-10.91, -0.5834, 18.43), (-10.78, -0.7425, 18.43), (-10.62, -0.8731, 18.43), (-10.43, -0.9701, 18.43), (-10.24, -1.03, 18.43), (-10.03, -1.05, 18.43), (-9.828, -1.03, 18.43), (-9.631, -0.9701, 18.43), (-9.449, -0.8731, 18.43), (-9.29, -0.7425, 18.43), (-9.16, -0.5834, 18.43), (-9.063, -0.4018, 18.43), (-9.003, -0.2048, 18.43), (-8.983, -2.901e-06, 18.43), (-10.03, -3.641e-06, 18.43), (-8.617, -1.01, 6.986), (-8.684, -1.017, 6.977), (-8.748, -1.037, 6.968), (-8.807, -1.069, 6.96), (-8.858, -1.112, 6.953), (-8.901, -1.165, 6.947), (-8.932, -1.226, 6.942), (-8.952, -1.291, 6.94), (-8.958, -1.359, 6.939), (-8.952, -1.427, 6.94), (-8.932, -1.493, 6.942), (-8.901, -1.553, 6.947), (-8.858, -1.606, 6.953), (-8.807, -1.65, 6.96), (-8.748, -1.682, 6.968), (-8.684, -1.702, 6.977), (-8.617, -1.709, 6.986), (-8.551, -1.702, 6.996), (-8.487, -1.682, 7.005), (-8.428, -1.65, 7.013), (-8.377, -1.606, 7.02), (-8.334, -1.553, 7.026), (-8.303, -1.493, 7.03), (-8.283, -1.427, 7.033), (-8.277, -1.359, 7.034), (-8.283, -1.291, 7.033), (-8.303, -1.226, 7.03), (-8.334, -1.165, 7.026), (-8.377, -1.112, 7.02), (-8.428, -1.069, 7.013), (-8.487, -1.037, 7.005), (-8.551, -1.017, 6.996), (-8.618, -1.008, 14.79), (-8.686, -1.015, 14.79), (-8.752, -1.034, 14.79), (-8.813, -1.067, 14.79), (-8.867, -1.11, 14.79), (-8.91, -1.164, 14.79), (-8.943, -1.225, 14.79), (-8.962, -1.291, 14.79), (-8.968, -1.359, 14.79), (-8.961, -1.428, 14.79), (-8.941, -1.493, 14.79), (-8.908, -1.554, 14.79), (-8.865, -1.606, 14.79), (-8.812, -1.65, 14.79), (-8.751, -1.682, 14.79), (-8.686, -1.702, 14.79), (-8.617, -1.709, 14.79), (-8.549, -1.702, 14.79), (-8.484, -1.682, 14.79), (-8.423, -1.65, 14.79), (-8.371, -1.606, 14.79), (-8.327, -1.553, 14.79), (-8.295, -1.493, 14.79), (-8.275, -1.427, 14.79), (-8.268, -1.359, 14.79), (-8.275, -1.291, 14.79), (-8.295, -1.226, 14.79), (-8.327, -1.165, 14.79), (-8.37, -1.112, 14.79), (-8.423, -1.068, 14.79), (-8.484, -1.036, 14.79), (-8.549, -1.016, 14.79), (-8.617, -0.927, 14.75), (-8.702, -0.9349, 14.75), (-8.783, -0.9591, 14.75), (-8.858, -0.9989, 14.75), (-8.924, -1.053, 14.75), (-8.978, -1.118, 14.75), (-9.018, -1.193, 14.75), (-9.042, -1.275, 14.75), (-9.05, -1.359, 14.75), (-9.041, -1.444, 14.75), (-9.016, -1.524, 14.75), (-8.976, -1.599, 14.75), (-8.922, -1.664, 14.75), (-8.857, -1.718, 14.75), (-8.782, -1.758, 14.75), (-8.702, -1.782, 14.75), (-8.617, -1.791, 14.75), (-8.533, -1.782, 14.75), (-8.452, -1.758, 14.75), (-8.378, -1.718, 14.75), (-8.312, -1.664, 14.75), (-8.259, -1.599, 14.75), (-8.219, -1.524, 14.75), (-8.194, -1.443, 14.75), (-8.186, -1.359, 14.75), (-8.194, -1.275, 14.75), (-8.219, -1.194, 14.75), (-8.259, -1.12, 14.75), (-8.312, -1.054, 14.75), (-8.378, -1.001, 14.75), (-8.452, -0.9605, 14.75), (-8.533, -0.9356, 14.75), (-8.618, -0.6389, 16.08), (-8.759, -0.6495, 16.08), (-8.896, -0.6885, 16.08), (-9.022, -0.7547, 16.08), (-9.132, -0.845, 16.08), (-9.222, -0.9558, 16.08), (-9.287, -1.082, 16.08), (-9.326, -1.219, 16.08), (-9.336, -1.359, 16.08), (-9.32, -1.499, 16.08), (-9.278, -1.633, 16.07), (-9.211, -1.756, 16.07), (-9.123, -1.864, 16.07), (-9.014, -1.953, 16.07), (-8.891, -2.019, 16.07), (-8.757, -2.06, 16.07), (-8.617, -2.074, 16.07), (-8.478, -2.06, 16.07), (-8.344, -2.019, 16.07), (-8.221, -1.953, 16.07), (-8.112, -1.864, 16.07), (-8.024, -1.756, 16.07), (-7.958, -1.633, 16.07), (-7.917, -1.499, 16.07), (-7.903, -1.359, 16.07), (-7.917, -1.22, 16.07), (-7.958, -1.086, 16.07), (-8.024, -0.9625, 16.07), (-8.112, -0.8542, 16.07), (-8.22, -0.765, 16.07), (-8.344, -0.6981, 16.08), (-8.478, -0.6557, 16.08), (-8.617, -1.359, 16.08), (-5.192, -4.777, -5.343), (-5.42, -5.047, -5.343), (-5.42, -4.777, -5.633), (-11.65, -5.047, -3.315), (-11.95, -4.777, -3.206), (-11.72, -4.777, -3.705), (-5.42, -5.047, 4.899), (-5.192, -4.777, 4.899), (-5.42, -4.777, 5.189), (-11.48, -4.777, 4.28), (-11.81, -4.777, 3.886), (-11.49, -5.047, 3.87), (-8.642, -5.047, -5.343), (-9.096, -5.047, -5.343), (-9.096, -4.777, -5.633), (-8.642, -4.777, -5.633), (-8.642, -4.777, 5.189), (-9.096, -4.777, 5.189), (-9.096, -5.047, 4.899), (-8.642, -5.047, 4.899), (-12.17, -5.047, -2.048), (-12.32, -5.047, -1.467), (-12.55, -4.777, -1.467), (-12.44, -4.777, -2.015), (-5.42, -5.047, -3.826), (-5.192, -4.777, -2.048), (-5.192, -4.777, -1.467), (-5.42, -5.047, -1.467), (-8.642, -5.047, -3.826), (-9.096, -5.047, -3.826), (-5.192, -4.777, 3.309), (-5.42, -5.047, 3.309), (-5.42, -5.047, 2.728), (-5.192, -4.777, 2.728), (-9.096, -5.047, 3.309), (-9.096, -5.047, 2.728), (-8.642, -5.047, 2.728), (-8.642, -5.047, 3.309), (-12.32, -5.047, 2.728), (-11.97, -5.047, 3.309), (-12.38, -4.777, 3.216), (-12.55, -4.777, 2.728), (-10.93, -5.047, -4.679), (-10.83, -4.777, -5.392), (-10.48, -4.777, -5.633), (-10.48, -5.047, -5.343), (-10.48, -4.777, 5.189), (-10.87, -4.777, 4.992), (-10.93, -5.047, 4.526), (-10.48, -5.047, 4.899), (-10.48, -5.047, -2.048), (-10.48, -5.047, -1.467), (-10.93, -5.047, -1.467), (-10.93, -5.047, -2.048), (-10.48, -5.047, 2.728), (-10.48, -5.047, 3.309), (-10.93, -5.047, 3.309), (-10.93, -5.047, 2.728), (-5.42, -6.367, -1.467), (-5.42, -6.367, -3.826), (-9.096, -6.367, -3.826), (-8.642, -6.367, -3.826), (-8.642, -6.367, -1.467), (-9.096, -6.367, -1.467), (-9.096, -6.367, 2.728), (-8.642, -6.367, 2.728), (-10.48, -6.367, -2.048), (-10.48, -6.367, -1.467), (-5.42, -6.367, 2.728), (-10.48, -6.367, 2.728), (-11.72, -1.039, -3.705), (-5.192, -1.039, -5.343), (-5.42, -1.039, 5.189), (-9.096, -1.039, 5.189), (-8.642, -1.039, -5.633), (-12.44, -1.039, -2.015), (-5.192, -1.039, -1.467), (-12.55, -1.039, 2.728), (-5.192, -1.039, 3.309), (-10.48, -1.039, -5.633), (-10.87, -1.039, 4.992), (-11.95, -1.039, -3.206), (-5.42, -1.039, -5.633), (-5.192, -1.039, 4.899), (-8.642, -1.039, 5.189), (-9.096, -1.039, -5.633), (-12.55, -1.039, -1.467), (-5.192, -1.039, -2.048), (-12.38, -1.039, 3.216), (-5.192, -1.039, 2.728), (-10.83, -1.039, -5.392), (-10.48, -1.039, 5.189), (-11.84, -0.5281, 3.859), (-11.46, -0.5281, 4.307), (-6.857, -2.2, 4.654), (-6.839, -2.062, 4.552), (-6.72, -2.061, 4.667), (-7.397, -2.2, 7.635), (-7.26, -2.061, 7.649), (-7.415, -2.062, 7.737), (-11.04, -2.224, 6.811), (-11.06, -2.085, 6.913), (-11.18, -2.086, 6.798), (-10.5, -2.224, 3.83), (-10.64, -2.086, 3.816), (-10.48, -2.085, 3.728), (-7.531, -1.209, 10.49), (-7.531, -1.037, 10.46), (-7.383, -1.036, 10.49), (-7.531, -1.209, 11.49), (-7.383, -1.036, 11.48), (-7.531, -1.037, 11.52), (-11.32, -1.135, 11.47), (-11.32, -0.9634, 11.5), (-11.47, -0.9644, 11.48), (-11.32, -1.135, 10.48), (-11.47, -0.9644, 10.48), (-11.32, -0.9634, 10.44), (-8.539, -1.931, 10.49), (-9.548, -2.131, 10.48), (-10.56, -1.945, 10.48), (-10.56, -1.774, 10.45), (-9.548, -1.959, 10.45), (-8.539, -1.759, 10.45), (-10.56, -1.945, 11.47), (-9.548, -2.131, 11.48), (-8.539, -1.931, 11.48), (-8.539, -1.759, 11.52), (-9.548, -1.959, 11.51), (-10.56, -1.774, 11.51), (-11.95, 8.945e-07, -3.206), (-11.72, 9.616e-07, -3.705), (-5.192, 1.182e-06, -5.343), (-5.42, 1.221e-06, -5.633), (-5.192, -1.944e-07, 4.899), (-5.42, -2.335e-07, 5.189), (-8.642, -2.335e-07, 5.189), (-9.096, -2.335e-07, 5.189), (-8.642, 1.221e-06, -5.633), (-9.096, 1.221e-06, -5.633), (-12.44, 7.346e-07, -2.015), (-12.55, 6.61e-07, -1.467), (-5.192, 6.61e-07, -1.467), (-5.192, 7.39e-07, -2.048), (-12.55, 9.732e-08, 2.728), (-12.38, 3.166e-08, 3.216), (-5.192, 1.932e-08, 3.309), (-5.192, 9.732e-08, 2.728), (-10.48, 1.221e-06, -5.633), (-10.83, 1.188e-06, -5.392), (-10.48, -2.335e-07, 5.189), (-10.87, -2.07e-07, 4.992), (-11.84, -5.472e-08, 3.859), (-11.46, -1.148e-07, 4.307), (-7.383, -1.409e-06, 10.49), (-7.531, -1.405e-06, 10.46), (-7.531, -1.548e-06, 11.52), (-7.383, -1.543e-06, 11.48), (-11.56, -1.403e-06, 10.44), (-11.71, -1.408e-06, 10.48), (-11.71, -1.542e-06, 11.48), (-11.56, -1.546e-06, 11.5), (-10.56, -1.404e-06, 10.45), (-9.548, -2.92e-07, 10.42), (-8.539, -3.367e-07, 10.45), (-8.539, -1.547e-06, 11.52), (-9.548, -1.547e-06, 11.51), (-10.56, -1.546e-06, 11.51), (-9.934, -0.5035, 12.63), (-9.838, -0.4743, 12.63), (-9.75, -0.4268, 12.63), (-9.673, -0.363, 12.63), (-9.61, -0.2853, 12.63), (-10.55, -0.0004137, 12.62), (-9.563, -0.1966, 12.63), (-10.54, -0.1018, 12.62), (-9.533, -0.1003, 12.63), (-10.51, -0.1983, 12.62), (-9.523, 5.59e-05, 12.63), (-10.46, -0.2867, 12.63), (-10.39, -0.364, 12.63), (-10.32, -0.4274, 12.63), (-10.23, -0.4746, 12.63), (-10.13, -0.5036, 12.63), (-10.03, -0.5134, 12.63), (-9.933, -0.5035, 14.01), (-9.838, -0.4743, 14.01), (-9.749, -0.427, 14.01), (-9.672, -0.3635, 14.01), (-9.608, -0.286, 14.01), (-10.55, 5.925e-05, 14.01), (-9.559, -0.1976, 14.01), (-10.53, -0.1004, 14.01), (-9.528, -0.1013, 14.01), (-10.5, -0.1966, 14.01), (-9.515, -0.000388, 14.01), (-10.46, -0.2853, 14.01), (-10.39, -0.363, 14.01), (-10.32, -0.4268, 14.01), (-10.23, -0.4742, 14.01), (-10.13, -0.5035, 14.01), (-10.03, -0.5133, 14.01), (-9.823, -0.5107, 14.01), (-9.823, -0.5107, 12.63), (-9.728, -0.4597, 14.01), (-9.729, -0.4596, 12.63), (-9.644, -0.3912, 14.01), (-9.646, -0.3909, 12.63), (-9.575, -0.3076, 14.01), (-9.578, -0.3072, 12.63), (-10.58, -7.802e-05, 14.01), (-10.59, 0.0001288, 12.62), (-9.523, -0.2123, 14.01), (-9.527, -0.2117, 12.63), (-10.57, -0.108, 14.01), (-10.58, -0.109, 12.62), (-9.49, -0.1086, 14.01), (-9.495, -0.1081, 12.63), (-10.54, -0.2117, 14.01), (-10.54, -0.213, 12.62), (-9.476, 0.0001091, 14.01), (-9.484, -5.711e-05, 12.63), (-10.49, -0.3072, 14.01), (-10.49, -0.3083, 12.63), (-10.42, -0.3909, 14.01), (-10.42, -0.3916, 12.63), (-10.34, -0.4596, 14.01), (-10.34, -0.46, 12.63), (-10.24, -0.5107, 14.01), (-10.24, -0.5109, 12.63), (-10.14, -0.5421, 14.01), (-10.14, -0.5422, 12.63), (-10.03, -0.5528, 14.01), (-10.03, -0.5528, 12.63), (-9.926, -0.5421, 12.63), (-9.926, -0.5421, 14.01), (-8.81, -1.069, 12.9), (-8.863, -1.112, 12.9), (-8.485, -1.037, 12.9), (-8.55, -1.017, 12.9), (-8.55, -1.702, 12.9), (-8.485, -1.682, 12.9), (-8.906, -1.165, 12.9), (-8.617, -1.01, 12.9), (-8.425, -1.65, 12.9), (-8.938, -1.226, 12.9), (-8.372, -1.606, 12.9), (-8.957, -1.291, 12.9), (-8.329, -1.553, 12.9), (-8.964, -1.359, 12.9), (-8.297, -1.493, 12.9), (-8.957, -1.427, 12.9), (-8.277, -1.427, 12.9), (-8.938, -1.493, 12.9), (-8.271, -1.359, 12.9), (-8.906, -1.553, 12.9), (-8.277, -1.291, 12.9), (-8.863, -1.606, 12.9), (-8.297, -1.226, 12.9), (-8.81, -1.65, 12.9), (-8.329, -1.165, 12.9), (-8.75, -1.682, 12.9), (-8.685, -1.017, 12.9), (-8.372, -1.112, 12.9), (-8.685, -1.702, 12.9), (-8.75, -1.037, 12.9), (-8.425, -1.069, 12.9), (-8.617, -1.709, 12.9), (-8.811, -1.069, 13.79), (-8.484, -1.037, 13.79), (-8.55, -1.702, 13.79), (-8.864, -1.112, 13.79), (-8.55, -1.017, 13.79), (-8.484, -1.682, 13.79), (-8.907, -1.165, 13.79), (-8.617, -1.01, 13.79), (-8.424, -1.65, 13.79), (-8.939, -1.226, 13.79), (-8.371, -1.606, 13.79), (-8.959, -1.291, 13.79), (-8.328, -1.553, 13.79), (-8.965, -1.359, 13.79), (-8.296, -1.493, 13.79), (-8.959, -1.427, 13.79), (-8.276, -1.427, 13.79), (-8.939, -1.493, 13.79), (-8.269, -1.359, 13.79), (-8.907, -1.553, 13.79), (-8.276, -1.291, 13.79), (-8.864, -1.606, 13.79), (-8.296, -1.226, 13.79), (-8.811, -1.65, 13.79), (-8.328, -1.165, 13.79), (-8.751, -1.682, 13.79), (-8.685, -1.017, 13.79), (-8.371, -1.112, 13.79), (-8.685, -1.702, 13.79), (-8.751, -1.037, 13.79), (-8.424, -1.069, 13.79), (-8.617, -1.709, 13.79), (-8.865, -0.9859, 12.9), (-8.933, -1.042, 12.9), (-8.447, -0.9444, 12.9), (-8.53, -0.9188, 12.9), (-8.53, -1.8, 12.9), (-8.447, -1.774, 12.9), (-8.988, -1.11, 12.9), (-8.617, -0.9102, 12.9), (-8.37, -1.733, 12.9), (-9.029, -1.187, 12.9), (-8.302, -1.677, 12.9), (-9.055, -1.272, 12.9), (-8.247, -1.609, 12.9), (-9.063, -1.359, 12.9), (-8.205, -1.531, 12.9), (-9.055, -1.447, 12.9), (-8.18, -1.447, 12.9), (-9.029, -1.531, 12.9), (-8.172, -1.359, 12.9), (-8.988, -1.609, 12.9), (-8.18, -1.272, 12.9), (-8.933, -1.677, 12.9), (-8.205, -1.187, 12.9), (-8.865, -1.733, 12.9), (-8.247, -1.11, 12.9), (-8.788, -1.774, 12.9), (-8.704, -0.9188, 12.9), (-8.302, -1.042, 12.9), (-8.704, -1.8, 12.9), (-8.788, -0.9444, 12.9), (-8.37, -0.9859, 12.9), (-8.617, -1.808, 12.9), (-8.866, -0.9859, 13.79), (-8.446, -0.9444, 13.79), (-8.53, -1.8, 13.79), (-8.934, -1.042, 13.79), (-8.53, -0.9188, 13.79), (-8.446, -1.774, 13.79), (-8.99, -1.11, 13.79), (-8.617, -0.9102, 13.79), (-8.369, -1.733, 13.79), (-9.031, -1.187, 13.79), (-8.301, -1.677, 13.79), (-9.056, -1.272, 13.79), (-8.245, -1.609, 13.79), (-9.065, -1.359, 13.79), (-8.204, -1.531, 13.79), (-9.056, -1.447, 13.79), (-8.178, -1.447, 13.79), (-9.031, -1.531, 13.79), (-8.17, -1.359, 13.79), (-8.99, -1.609, 13.79), (-8.178, -1.272, 13.79), (-8.934, -1.677, 13.79), (-8.204, -1.187, 13.79), (-8.866, -1.733, 13.79), (-8.245, -1.11, 13.79), (-8.789, -1.774, 13.79), (-8.705, -0.9188, 13.79), (-8.301, -1.042, 13.79), (-8.705, -1.8, 13.79), (-8.789, -0.9444, 13.79), (-8.369, -0.9859, 13.79), (-8.617, -1.808, 13.79), (-10.48, -4.768e-07, 3.728), (-10.64, -4.768e-07, 3.816), (-11.06, 4.315e-05, 6.913), (-11.18, 9.537e-07, 6.798), (-6.72, -4.768e-07, 4.667), (-6.839, -4.768e-07, 4.552), (-7.26, -9.537e-07, 7.649), (-7.415, -9.537e-07, 7.737), (-9.934, -0.5035, 9.682), (-10.03, -0.5133, 9.674), (-10.13, -0.5035, 9.667), (-10.23, -0.4744, 9.659), (-10.31, -0.4271, 9.652), (-10.39, -0.3635, 9.646), (-10.45, -0.2859, 9.64), (-9.527, 2.71e-05, 9.713), (-10.5, -0.1974, 9.636), (-9.537, -0.1002, 9.713), (-10.53, -0.101, 9.632), (-9.566, -0.1965, 9.711), (-10.54, -0.0002079, 9.63), (-9.613, -0.2853, 9.707), (-9.676, -0.363, 9.703), (-9.752, -0.4268, 9.697), (-9.84, -0.4742, 9.69)], [], [(384, 27, 26, 383), (385, 28, 27, 384), (386, 29, 28, 385), (387, 30, 29, 386), (389, 31, 30, 387), (390, 18, 17, 388), (391, 32, 31, 389), (392, 19, 18, 390), (393, 33, 32, 391), (394, 20, 19, 392), (395, 21, 20, 394), (396, 22, 21, 395), (397, 23, 22, 396), (398, 24, 23, 397), (399, 25, 24, 398), (383, 26, 25, 399), (21, 38, 37, 20), (22, 39, 38, 21), (23, 40, 39, 22), (24, 41, 40, 23), (25, 42, 41, 24), (26, 43, 42, 25), (27, 44, 43, 26), (28, 45, 44, 27), (29, 46, 45, 28), (30, 47, 46, 29), (31, 48, 47, 30), (18, 35, 34, 17), (32, 49, 48, 31), (19, 36, 35, 18), (33, 50, 49, 32), (20, 37, 36, 19), (41, 58, 57, 40), (42, 59, 58, 41), (43, 60, 59, 42), (44, 61, 60, 43), (45, 62, 61, 44), (46, 63, 62, 45), (47, 64, 63, 46), (48, 65, 64, 47), (35, 52, 51, 34), (49, 66, 65, 48), (36, 53, 52, 35), (50, 67, 66, 49), (37, 54, 53, 36), (38, 55, 54, 37), (39, 56, 55, 38), (40, 57, 56, 39), (61, 68, 60), (62, 68, 61), (63, 68, 62), (64, 68, 63), (65, 68, 64), (52, 68, 51), (66, 68, 65), (53, 68, 52), (67, 68, 66), (54, 68, 53), (55, 68, 54), (56, 68, 55), (57, 68, 56), (58, 68, 57), (59, 68, 58), (60, 68, 59), (469, 105, 104, 466), (470, 132, 131, 467), (471, 119, 118, 468), (472, 106, 105, 469), (473, 101, 132, 470), (474, 120, 119, 471), (475, 107, 106, 472), (476, 121, 120, 474), (477, 108, 107, 475), (478, 122, 121, 476), (479, 109, 108, 477), (480, 123, 122, 478), (481, 110, 109, 479), (482, 124, 123, 480), (483, 111, 110, 481), (484, 125, 124, 482), (485, 112, 111, 483), (486, 126, 125, 484), (487, 113, 112, 485), (488, 127, 126, 486), (489, 114, 113, 487), (490, 128, 127, 488), (491, 115, 114, 489), (492, 102, 101, 473), (493, 129, 128, 490), (494, 116, 115, 491), (495, 103, 102, 492), (496, 130, 129, 493), (497, 117, 116, 494), (466, 104, 103, 495), (467, 131, 130, 496), (468, 118, 117, 497), (113, 145, 144, 112), (127, 159, 158, 126), (114, 146, 145, 113), (128, 160, 159, 127), (115, 147, 146, 114), (102, 134, 133, 101), (129, 161, 160, 128), (116, 148, 147, 115), (103, 135, 134, 102), (130, 162, 161, 129), (117, 149, 148, 116), (104, 136, 135, 103), (131, 163, 162, 130), (118, 150, 149, 117), (105, 137, 136, 104), (132, 164, 163, 131), (119, 151, 150, 118), (106, 138, 137, 105), (101, 133, 164, 132), (120, 152, 151, 119), (107, 139, 138, 106), (121, 153, 152, 120), (108, 140, 139, 107), (122, 154, 153, 121), (109, 141, 140, 108), (123, 155, 154, 122), (110, 142, 141, 109), (124, 156, 155, 123), (111, 143, 142, 110), (125, 157, 156, 124), (112, 144, 143, 111), (126, 158, 157, 125), (148, 180, 179, 147), (135, 167, 166, 134), (162, 194, 193, 161), (149, 181, 180, 148), (136, 168, 167, 135), (163, 195, 194, 162), (150, 182, 181, 149), (137, 169, 168, 136), (164, 196, 195, 163), (151, 183, 182, 150), (138, 170, 169, 137), (133, 165, 196, 164), (152, 184, 183, 151), (139, 171, 170, 138), (153, 185, 184, 152), (140, 172, 171, 139), (154, 186, 185, 153), (141, 173, 172, 140), (155, 187, 186, 154), (142, 174, 173, 141), (156, 188, 187, 155), (143, 175, 174, 142), (157, 189, 188, 156), (144, 176, 175, 143), (158, 190, 189, 157), (145, 177, 176, 144), (159, 191, 190, 158), (146, 178, 177, 145), (160, 192, 191, 159), (147, 179, 178, 146), (134, 166, 165, 133), (161, 193, 192, 160), (183, 197, 182), (170, 197, 169), (165, 197, 196), (184, 197, 183), (171, 197, 170), (185, 197, 184), (172, 197, 171), (186, 197, 185), (173, 197, 172), (187, 197, 186), (174, 197, 173), (188, 197, 187), (175, 197, 174), (189, 197, 188), (176, 197, 175), (190, 197, 189), (177, 197, 176), (191, 197, 190), (178, 197, 177), (192, 197, 191), (179, 197, 178), (166, 197, 165), (193, 197, 192), (180, 197, 179), (167, 197, 166), (194, 197, 193), (181, 197, 180), (168, 197, 167), (195, 197, 194), (182, 197, 181), (169, 197, 168), (196, 197, 195), (226, 210, 199, 222), (218, 201, 240, 251), (247, 253, 232, 216), (289, 244, 215, 271), (226, 222, 257, 259), (282, 214, 206, 270), (209, 237, 254, 246), (236, 219, 250, 255), (225, 230, 266, 256), (217, 235, 229, 204), (248, 243, 211, 227), (198, 199, 200), (201, 202, 203), (204, 205, 206), (207, 208, 209), (210, 211, 212, 213), (214, 215, 216, 217), (218, 219, 220, 221), (222, 223, 224, 225), (248, 227, 258, 264), (228, 229, 230, 231), (232, 233, 234, 235), (236, 237, 238, 239), (240, 241, 242, 243), (244, 245, 246, 247), (248, 249, 250, 251), (252, 253, 254, 255), (240, 201, 203, 241), (269, 198, 200, 280), (208, 290, 286, 238), (217, 204, 206, 214), (221, 202, 201, 218), (228, 205, 204, 229), (199, 210, 213, 200), (247, 216, 215, 244), (235, 217, 216, 232), (272, 213, 212, 283), (239, 220, 219, 236), (198, 223, 222, 199), (210, 226, 227, 211), (227, 226, 259, 258), (273, 221, 220, 284), (274, 224, 223, 285), (234, 233, 262, 263), (224, 231, 230, 225), (222, 225, 256, 257), (208, 238, 237, 209), (234, 230, 229, 235), (275, 239, 238, 286), (252, 233, 232, 253), (276, 228, 231, 287), (211, 243, 242, 212), (209, 246, 245, 207), (218, 251, 250, 219), (236, 255, 254, 237), (253, 247, 246, 254), (249, 252, 255, 250), (277, 242, 241, 288), (243, 248, 251, 240), (269, 330, 341, 285), (289, 348, 349, 278), (282, 334, 335, 271), (281, 332, 333, 270), (279, 328, 329, 268), (268, 329, 347, 288), (273, 338, 328, 279), (274, 340, 345, 287), (275, 342, 339, 284), (272, 336, 331, 280), (277, 346, 337, 283), (276, 344, 332, 281), (267, 265, 261, 262), (263, 260, 256, 266), (259, 260, 261, 258), (264, 258, 261, 265), (259, 257, 256, 260), (260, 263, 262, 261), (252, 249, 265, 267), (249, 248, 264, 265), (233, 252, 267, 262), (230, 234, 263, 266), (228, 276, 281, 205), (242, 277, 283, 212), (213, 272, 280, 200), (239, 275, 284, 220), (224, 274, 287, 231), (221, 273, 279, 202), (203, 268, 288, 241), (202, 279, 268, 203), (205, 281, 270, 206), (214, 282, 271, 215), (244, 289, 278, 245), (198, 269, 285, 223), (346, 277, 288, 347), (344, 276, 287, 345), (342, 275, 286, 343), (340, 274, 285, 341), (338, 273, 284, 339), (336, 272, 283, 337), (290, 208, 207, 291), (330, 269, 280, 331), (334, 282, 270, 333), (348, 289, 271, 335), (291, 207, 245, 278), (351, 291, 278, 349), (290, 350, 343, 286), (569, 564, 299, 297), (563, 302, 300, 565), (292, 293, 294), (295, 296, 297), (298, 299, 300), (301, 302, 303), (295, 292, 294, 296), (567, 566, 294, 293), (300, 302, 301, 298), (563, 562, 303, 302), (566, 568, 296, 294), (292, 301, 303, 293), (298, 295, 297, 299), (292, 295, 298, 301), (360, 319, 315, 356), (327, 365, 359, 311), (314, 312, 358, 357), (306, 352, 355, 308), (304, 305, 306), (307, 308, 309), (310, 311, 312), (313, 314, 315), (307, 304, 306, 308), (354, 309, 308, 355), (305, 353, 352, 306), (312, 314, 313, 310), (358, 312, 311, 359), (314, 357, 356, 315), (318, 313, 315, 319), (324, 307, 309, 325), (318, 322, 310, 313), (304, 307, 324, 316), (316, 324, 323, 317), (317, 323, 322, 318), (310, 322, 327, 311), (322, 323, 326, 327), (323, 324, 325, 326), (304, 316, 321, 305), (316, 317, 320, 321), (317, 318, 319, 320), (309, 354, 363, 325), (325, 363, 364, 326), (326, 364, 365, 327), (353, 305, 321, 362), (362, 321, 320, 361), (361, 320, 319, 360), (570, 366, 382, 571), (571, 382, 381, 572), (572, 381, 380, 573), (573, 380, 379, 574), (574, 379, 378, 575), (575, 378, 377, 576), (576, 377, 375, 578), (577, 376, 374, 579), (578, 375, 373, 580), (579, 374, 372, 581), (580, 373, 371, 582), (581, 372, 370, 583), (583, 370, 369, 584), (584, 369, 368, 585), (585, 368, 367, 586), (586, 367, 366, 570), (386, 385, 402, 404), (379, 380, 427, 425), (387, 386, 404, 406), (380, 381, 429, 427), (389, 387, 406, 410), (390, 388, 408, 412), (391, 389, 410, 414), (381, 382, 431, 429), (366, 367, 401, 432), (392, 390, 412, 416), (393, 391, 414, 418), (394, 392, 416, 420), (382, 366, 432, 431), (367, 368, 403, 401), (395, 394, 420, 422), (368, 369, 405, 403), (432, 433, 430, 431), (431, 430, 428, 429), (429, 428, 426, 427), (427, 426, 424, 425), (425, 424, 422, 423), (423, 422, 420, 421), (421, 420, 416, 417), (419, 418, 414, 415), (417, 416, 412, 413), (415, 414, 410, 411), (413, 412, 408, 409), (411, 410, 406, 407), (407, 406, 404, 405), (405, 404, 402, 403), (403, 402, 400, 401), (401, 400, 433, 432), (378, 379, 425, 423), (385, 384, 400, 402), (383, 399, 430, 433), (377, 378, 423, 421), (384, 383, 433, 400), (399, 398, 428, 430), (375, 377, 421, 417), (374, 376, 419, 415), (373, 375, 417, 413), (398, 397, 426, 428), (372, 374, 415, 411), (371, 373, 413, 409), (370, 372, 411, 407), (397, 396, 424, 426), (369, 370, 407, 405), (396, 395, 422, 424), (86, 438, 465, 85), (99, 436, 464, 98), (72, 434, 463, 71), (85, 465, 462, 84), (98, 464, 461, 97), (71, 463, 460, 70), (84, 462, 459, 83), (97, 461, 458, 96), (70, 460, 441, 69), (83, 459, 457, 82), (96, 458, 456, 95), (82, 457, 455, 81), (95, 456, 454, 94), (81, 455, 453, 80), (94, 454, 452, 93), (80, 453, 451, 79), (93, 452, 450, 92), (79, 451, 449, 78), (92, 450, 448, 91), (78, 449, 447, 77), (91, 448, 446, 90), (77, 447, 445, 76), (90, 446, 444, 89), (76, 445, 443, 75), (89, 444, 442, 88), (75, 443, 440, 74), (88, 442, 439, 87), (69, 441, 437, 100), (74, 440, 435, 73), (87, 439, 438, 86), (100, 437, 436, 99), (73, 435, 434, 72), (476, 474, 538, 540), (477, 475, 539, 541), (478, 476, 540, 542), (479, 477, 541, 543), (480, 478, 542, 544), (481, 479, 543, 545), (434, 435, 499, 498), (482, 480, 544, 546), (436, 437, 501, 500), (483, 481, 545, 547), (438, 439, 503, 502), (484, 482, 546, 548), (435, 440, 504, 499), (485, 483, 547, 549), (437, 441, 505, 501), (486, 484, 548, 550), (439, 442, 506, 503), (487, 485, 549, 551), (440, 443, 507, 504), (488, 486, 550, 552), (442, 444, 508, 506), (489, 487, 551, 553), (443, 445, 509, 507), (490, 488, 552, 554), (444, 446, 510, 508), (491, 489, 553, 555), (445, 447, 511, 509), (492, 473, 537, 556), (446, 448, 512, 510), (493, 490, 554, 557), (447, 449, 513, 511), (494, 491, 555, 558), (448, 450, 514, 512), (495, 492, 556, 559), (449, 451, 515, 513), (496, 493, 557, 560), (450, 452, 516, 514), (497, 494, 558, 561), (451, 453, 517, 515), (466, 495, 559, 530), (452, 454, 518, 516), (467, 496, 560, 531), (453, 455, 519, 517), (468, 497, 561, 532), (454, 456, 520, 518), (502, 532, 561, 529), (500, 531, 560, 528), (498, 530, 559, 527), (529, 561, 558, 526), (528, 560, 557, 525), (527, 559, 556, 524), (526, 558, 555, 523), (525, 557, 554, 522), (524, 556, 537, 505), (523, 555, 553, 521), (522, 554, 552, 520), (521, 553, 551, 519), (520, 552, 550, 518), (519, 551, 549, 517), (518, 550, 548, 516), (517, 549, 547, 515), (516, 548, 546, 514), (515, 547, 545, 513), (514, 546, 544, 512), (513, 545, 543, 511), (512, 544, 542, 510), (511, 543, 541, 509), (510, 542, 540, 508), (509, 541, 539, 507), (508, 540, 538, 506), (507, 539, 536, 504), (506, 538, 535, 503), (505, 537, 534, 501), (504, 536, 533, 499), (503, 535, 532, 502), (501, 534, 531, 500), (499, 533, 530, 498), (475, 472, 536, 539), (474, 471, 535, 538), (473, 470, 534, 537), (472, 469, 533, 536), (471, 468, 532, 535), (470, 467, 531, 534), (469, 466, 530, 533), (303, 562, 567, 293), (299, 564, 565, 300), (465, 438, 502, 529), (464, 436, 500, 528), (296, 568, 569, 297), (9, 570, 571, 8), (463, 434, 498, 527), (8, 571, 572, 7), (7, 572, 573, 6), (462, 465, 529, 526), (6, 573, 574, 5), (5, 574, 575, 4), (461, 464, 528, 525), (4, 575, 576, 3), (3, 576, 578, 2), (460, 463, 527, 524), (16, 577, 579, 15), (459, 462, 526, 523), (2, 578, 580, 1), (458, 461, 525, 522), (15, 579, 581, 14), (441, 460, 524, 505), (1, 580, 582, 0), (457, 459, 523, 521), (14, 581, 583, 13), (456, 458, 522, 520), (13, 583, 584, 12), (455, 457, 521, 519), (12, 584, 585, 11), (291, 351, 290), (11, 585, 586, 10), (351, 350, 290), (10, 586, 570, 9)])
me_circle_001.polygons.foreach_set('use_smooth', [1, 1, 1, 1, 1, 1, 1, 1, 1, 1, 1, 1, 1, 1, 1, 1, 1, 1, 1, 1, 1, 1, 1, 1, 1, 1, 1, 1, 1, 1, 1, 1, 1, 1, 1, 1, 1, 1, 1, 1, 1, 1, 1, 1, 1, 1, 1, 1, 1, 1, 1, 1, 1, 1, 1, 1, 1, 1, 1, 1, 1, 1, 1, 1, 1, 1, 1, 1, 1, 1, 1, 1, 1, 1, 1, 1, 1, 1, 1, 1, 1, 1, 1, 1, 1, 1, 1, 1, 1, 1, 1, 1, 1, 1, 1, 1, 1, 1, 1, 1, 1, 1, 1, 1, 1, 1, 1, 1, 1, 1, 1, 1, 1, 1, 1, 1, 1, 1, 1, 1, 1, 1, 1, 1, 1, 1, 1, 1, 1, 1, 1, 1, 1, 1, 1, 1, 1, 1, 1, 1, 1, 1, 1, 1, 1, 1, 1, 1, 1, 1, 1, 1, 1, 1, 1, 1, 1, 1, 1, 1, 1, 1, 1, 1, 1, 1, 1, 1, 1, 1, 1, 1, 1, 1, 1, 1, 1, 1, 1, 1, 1, 1, 1, 1, 1, 1, 1, 1, 1, 1, 1, 1, 0, 0, 0, 0, 0, 0, 0, 0, 0, 0, 0, 0, 0, 0, 0, 0, 0, 0, 0, 0, 0, 0, 0, 0, 0, 0, 0, 0, 0, 0, 0, 0, 0, 0, 0, 0, 0, 0, 0, 0, 0, 0, 0, 0, 0, 0, 0, 0, 0, 0, 0, 0, 0, 0, 0, 0, 0, 0, 0, 0, 0, 0, 0, 0, 0, 0, 0, 0, 0, 0, 0, 0, 0, 0, 0, 0, 0, 0, 0, 0, 0, 0, 0, 0, 0, 0, 0, 0, 0, 0, 0, 0, 0, 0, 0, 0, 0, 0, 0, 0, 0, 0, 0, 0, 0, 0, 0, 0, 0, 0, 0, 0, 0, 0, 0, 0, 0, 0, 0, 0, 0, 0, 0, 0, 0, 0, 0, 0, 0, 0, 0, 0, 0, 0, 0, 0, 0, 0, 0, 0, 0, 0, 0, 0, 0, 0, 0, 0, 0, 0, 0, 0, 1, 1, 1, 1, 1, 1, 1, 1, 1, 1, 1, 1, 1, 1, 1, 1, 1, 1, 1, 1, 1, 1, 1, 1, 1, 1, 1, 1, 1, 1, 1, 1, 1, 1, 1, 1, 1, 1, 1, 1, 1, 1, 1, 1, 1, 1, 1, 1, 1, 1, 1, 1, 1, 1, 1, 1, 1, 1, 1, 1, 1, 1, 1, 1, 1, 1, 1, 1, 1, 1, 1, 1, 1, 1, 1, 1, 1, 1, 1, 1, 1, 1, 1, 1, 1, 1, 1, 1, 1, 1, 1, 1, 1, 1, 1, 1, 1, 1, 1, 1, 1, 1, 1, 1, 1, 1, 1, 1, 1, 1, 1, 1, 1, 1, 1, 1, 1, 1, 1, 1, 1, 1, 1, 1, 1, 1, 1, 1, 1, 1, 1, 1, 1, 1, 1, 1, 1, 1, 1, 1, 1, 1, 1, 1, 1, 1, 1, 1, 1, 1, 1, 1, 1, 1, 1, 1, 1, 1, 1, 1, 1, 1, 1, 1, 1, 1, 1, 1, 1, 1, 1, 1, 1, 1, 1, 1, 1, 1, 1, 1, 0, 0, 1, 1, 0, 1, 1, 1, 1, 1, 1, 1, 1, 1, 1, 1, 1, 1, 1, 1, 1, 1, 1, 1, 1, 1, 1, 1, 1, 0, 1, 0, 1])
me_circle_001.polygons.foreach_set('material_index', [2, 2, 2, 2, 2, 2, 2, 2, 2, 2, 2, 2, 2, 2, 2, 2, 0, 0, 0, 0, 0, 0, 0, 0, 0, 0, 0, 0, 0, 0, 0, 0, 0, 0, 0, 0, 0, 0, 0, 0, 0, 0, 0, 0, 0, 0, 0, 0, 0, 0, 0, 0, 0, 0, 0, 0, 0, 0, 0, 0, 0, 0, 0, 0, 2, 2, 2, 2, 2, 2, 2, 2, 2, 2, 2, 2, 2, 2, 2, 2, 2, 2, 2, 2, 2, 2, 2, 2, 2, 2, 2, 2, 2, 2, 2, 2, 0, 0, 0, 0, 0, 0, 0, 0, 0, 0, 0, 0, 0, 0, 0, 0, 0, 0, 0, 0, 0, 0, 0, 0, 0, 0, 0, 0, 0, 0, 0, 0, 0, 0, 0, 0, 0, 0, 0, 0, 0, 0, 0, 0, 0, 0, 0, 0, 0, 0, 0, 0, 0, 0, 0, 0, 0, 0, 0, 0, 0, 0, 0, 0, 0, 0, 0, 0, 0, 0, 0, 0, 0, 0, 0, 0, 0, 0, 0, 0, 0, 0, 0, 0, 0, 0, 0, 0, 0, 0, 0, 0, 0, 0, 0, 0, 0, 0, 0, 0, 0, 0, 0, 0, 0, 0, 0, 0, 0, 0, 0, 0, 0, 0, 0, 0, 0, 0, 0, 0, 0, 0, 0, 0, 0, 0, 0, 0, 0, 0, 0, 0, 0, 0, 0, 0, 0, 0, 0, 0, 0, 0, 0, 0, 0, 0, 0, 0, 0, 0, 0, 0, 0, 0, 0, 0, 0, 0, 0, 0, 0, 0, 0, 0, 0, 0, 0, 1, 1, 1, 1, 1, 1, 0, 0, 0, 0, 0, 0, 0, 0, 0, 0, 0, 0, 0, 0, 0, 0, 0, 0, 0, 0, 0, 0, 0, 0, 0, 0, 0, 0, 0, 0, 0, 0, 0, 0, 0, 0, 0, 0, 0, 0, 0, 0, 0, 0, 0, 0, 0, 0, 0, 0, 0, 0, 0, 0, 0, 0, 0, 0, 0, 0, 0, 0, 0, 0, 0, 0, 0, 0, 0, 0, 0, 0, 0, 0, 0, 2, 2, 2, 2, 2, 2, 2, 2, 2, 2, 2, 2, 2, 2, 2, 2, 1, 1, 1, 1, 1, 1, 1, 1, 1, 1, 1, 1, 1, 1, 1, 1, 1, 1, 1, 1, 1, 1, 1, 1, 1, 1, 1, 1, 1, 1, 1, 1, 1, 1, 1, 1, 1, 1, 1, 1, 1, 1, 1, 1, 1, 1, 1, 1, 2, 2, 2, 2, 2, 2, 2, 2, 2, 2, 2, 2, 2, 2, 2, 2, 2, 2, 2, 2, 2, 2, 2, 2, 2, 2, 2, 2, 2, 2, 2, 2, 1, 1, 1, 1, 1, 1, 1, 1, 1, 1, 1, 1, 1, 1, 1, 1, 1, 1, 1, 1, 1, 1, 1, 1, 1, 1, 1, 1, 1, 1, 1, 1, 1, 1, 1, 1, 1, 1, 1, 1, 1, 1, 1, 1, 1, 1, 1, 1, 1, 1, 1, 1, 1, 1, 1, 1, 1, 1, 1, 1, 1, 1, 1, 1, 1, 1, 1, 1, 1, 1, 1, 1, 1, 1, 1, 1, 1, 1, 1, 1, 1, 1, 1, 1, 0, 0, 1, 1, 0, 2, 1, 2, 2, 1, 2, 2, 1, 2, 2, 1, 2, 1, 2, 1, 2, 1, 2, 1, 2, 1, 2, 1, 2, 0, 2, 0, 2])
me_circle_001.materials.append(mat_turret_metal)
me_circle_001.materials.append(mat_turret_metal2)
me_circle_001.materials.append(mat_turret_gunmetal)
me_circle_001.use_remesh_preserve_volume = False
me_circle_001.use_remesh_preserve_attributes = False
me_circle_001.use_mirror_vertex_groups = False
me_circle_001.update()

# ---- objects
ob_stand = bpy.data.objects.new('Stand', me_circle_000)
ob_head = bpy.data.objects.new('Head', me_circle_001)

# ---- transforms, parenting, visibility, modifiers, constraints
ob_stand.location = (0.0, -1.421e-14, 0.0)
ob_stand.rotation_euler = (-1.344e-07, 1.571, 0.0)
ob_stand.scale = (0.04414, 0.04414, 0.04414)
ob_stand.lineart.crease_threshold = 0.0
ob_head.location = (-2.98e-08, 0.0, -2.98e-08)
ob_head.rotation_euler = (-1.344e-07, 1.571, 0.0)
ob_head.scale = (0.04414, 0.04414, 0.04414)
ob_head.lineart.crease_threshold = 0.0
_m = ob_head.modifiers.new('Mirror', 'MIRROR')
_m.use_axis = (False, True, False)

# ---- collection membership
col_collection_1.objects.link(ob_stand)
col_collection_1.objects.link(ob_head)

# ---- scene / render settings (as saved in the file)
scene.frame_start = 1; scene.frame_end = 250; scene.frame_set(0)
scene.render.engine = 'CYCLES'
scene.render.resolution_percentage = 50
scene.render.dither_intensity = 0.0
scene.render.film_transparent = True
scene.cycles.use_denoising = False
scene.cycles.samples = 250
scene.cycles.sampling_pattern = 'TABULATED_SOBOL'
scene.cycles.light_sampling_threshold = 0.0
scene.cycles.use_adaptive_sampling = False
scene.cycles.use_light_tree = False
scene.cycles.blur_glossy = 0.0
scene.cycles.pixel_filter_type = 'GAUSSIAN'
scene.cycles.sample_clamp_indirect = 0.0
scene.view_settings.view_transform = 'Standard'
bpy.context.view_layer.update()

# ---- added for rendering (the .blend has no active camera and no usable light): camera, sun
cam_auto = bpy.data.cameras.new('AutoCamera')
cam_auto.lens = 50.0
cam_auto.sensor_width = 36.0
cam_auto.clip_end = 1000.0
ob_auto_camera = bpy.data.objects.new('AutoCamera', cam_auto)
scene.collection.objects.link(ob_auto_camera)
ob_auto_camera.location = (1.5065, -1.46897, 1.25619)
ob_auto_camera.rotation_euler = (1.09748, -7.21219e-08, 0.694738)
scene.camera = ob_auto_camera
light_auto_sun = bpy.data.lights.new('AutoSun', 'SUN')
light_auto_sun.energy = 3.0
light_auto_sun.angle = 0.0523599
ob_auto_sun = bpy.data.objects.new('AutoSun', light_auto_sun)
scene.collection.objects.link(ob_auto_sun)
ob_auto_sun.rotation_euler = (0.872665, 0.174533, 0.523599)
bpy.context.view_layer.update()
